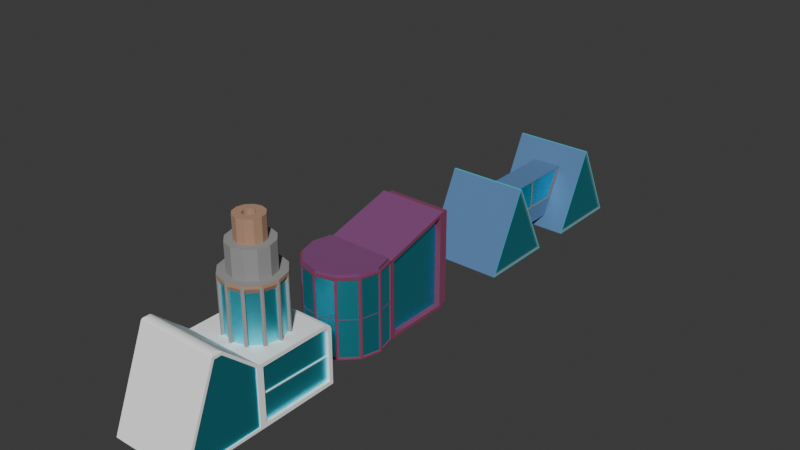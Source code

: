 # Source: planetBuildings.blend  (saved by Blender 4.2.66; exported with 4.5.12 LTS)
import bpy
from mathutils import Matrix  # noqa: F401  (used for matrix-valued properties, if any)

bpy.ops.wm.read_factory_settings(use_empty=True)
scene = bpy.context.scene
scene.name = 'Scene'

# ---- collections
col_collection = bpy.data.collections.new('Collection'); scene.collection.children.link(col_collection)

# ---- materials (node trees are filled in below, after node groups)
mat_material = bpy.data.materials.new('Material')
mat_material.alpha_threshold = 0.0
mat_material.use_transparent_shadow = False
mat_material.roughness = 0.5
mat_material.line_color = (0.0, 0.0, 0.0, 1.0)
mat_glass_material = bpy.data.materials.new('Glass Material')
mat_object1reactordetails = bpy.data.materials.new('Object1ReactorDetails')
mat_object1glassframe = bpy.data.materials.new('Object1GlassFrame')
mat_object1main = bpy.data.materials.new('Object1Main')
mat_seethrough = bpy.data.materials.new('SeeThrough')
mat_object2main = bpy.data.materials.new('Object2Main')
mat_material_002 = bpy.data.materials.new('Material.002')
mat_object3accents = bpy.data.materials.new('Object3Accents')
mat_object3windowmaterial = bpy.data.materials.new('Object3WindowMaterial')
mat_object3windowsils = bpy.data.materials.new('Object3WindowSils')

# ---- material node trees
mat_material.use_nodes = True; mat_material.node_tree.nodes.clear()
_N = mat_material.node_tree.nodes; _L = mat_material.node_tree.links
n0 = _N.new('ShaderNodeOutputMaterial'); n0.name = 'Material Output'; n0.location = (300, 300)
n1 = _N.new('ShaderNodeBsdfPrincipled'); n1.name = 'Principled BSDF'; n1.location = (10, 300)
n1.inputs[3].default_value = 1.45
_L.new(n1.outputs[0], n0.inputs[0])
n0.is_active_output = True
mat_glass_material.use_nodes = True; mat_glass_material.node_tree.nodes.clear()
_N = mat_glass_material.node_tree.nodes; _L = mat_glass_material.node_tree.links
n0 = _N.new('ShaderNodeBsdfPrincipled'); n0.name = 'Principled BSDF'; n0.location = (10, 300)
n0.inputs[0].default_value = (0.1057, 0.8354, 1.0, 1.0)
n0.inputs[1].default_value = 1.0
n0.inputs[2].default_value = 0.4685
n1 = _N.new('ShaderNodeOutputMaterial'); n1.name = 'Material Output'; n1.location = (300, 300)
_L.new(n0.outputs[0], n1.inputs[0])
n1.is_active_output = True
mat_object1reactordetails.use_nodes = True; mat_object1reactordetails.node_tree.nodes.clear()
_N = mat_object1reactordetails.node_tree.nodes; _L = mat_object1reactordetails.node_tree.links
n0 = _N.new('ShaderNodeBsdfPrincipled'); n0.name = 'Principled BSDF'; n0.location = (10, 300)
n0.inputs[0].default_value = (0.4375, 0.2586, 0.1729, 1.0)
n0.inputs[2].default_value = 1.0
n1 = _N.new('ShaderNodeOutputMaterial'); n1.name = 'Material Output'; n1.location = (300, 300)
_L.new(n0.outputs[0], n1.inputs[0])
n1.is_active_output = True
mat_object1glassframe.use_nodes = True; mat_object1glassframe.node_tree.nodes.clear()
_N = mat_object1glassframe.node_tree.nodes; _L = mat_object1glassframe.node_tree.links
n0 = _N.new('ShaderNodeBsdfPrincipled'); n0.name = 'Principled BSDF'; n0.location = (10, 300)
n0.inputs[0].default_value = (0.3016, 0.3016, 0.3016, 1.0)
n0.inputs[2].default_value = 1.0
n1 = _N.new('ShaderNodeOutputMaterial'); n1.name = 'Material Output'; n1.location = (300, 300)
_L.new(n0.outputs[0], n1.inputs[0])
n1.is_active_output = True
mat_object1main.use_nodes = True; mat_object1main.node_tree.nodes.clear()
_N = mat_object1main.node_tree.nodes; _L = mat_object1main.node_tree.links
n0 = _N.new('ShaderNodeBsdfPrincipled'); n0.name = 'Principled BSDF'; n0.location = (10, 300)
n0.inputs[0].default_value = (1.0, 1.0, 1.0, 1.0)
n0.inputs[2].default_value = 1.0
n1 = _N.new('ShaderNodeOutputMaterial'); n1.name = 'Material Output'; n1.location = (300, 300)
_L.new(n0.outputs[0], n1.inputs[0])
n1.is_active_output = True
mat_seethrough.use_nodes = True; mat_seethrough.node_tree.nodes.clear()
_N = mat_seethrough.node_tree.nodes; _L = mat_seethrough.node_tree.links
n0 = _N.new('ShaderNodeBsdfPrincipled'); n0.name = 'Principled BSDF'; n0.location = (10, 300)
n0.inputs[0].default_value = (0.3185, 0.9038, 1.0, 1.0)
n0.inputs[4].default_value = 0.4724
n1 = _N.new('ShaderNodeOutputMaterial'); n1.name = 'Material Output'; n1.location = (300, 300)
_L.new(n0.outputs[0], n1.inputs[0])
n1.is_active_output = True
mat_object2main.use_nodes = True; mat_object2main.node_tree.nodes.clear()
_N = mat_object2main.node_tree.nodes; _L = mat_object2main.node_tree.links
n0 = _N.new('ShaderNodeBsdfPrincipled'); n0.name = 'Principled BSDF'; n0.location = (10, 300)
n0.inputs[0].default_value = (0.2293, 0.04622, 0.1104, 1.0)
n0.inputs[2].default_value = 1.0
n1 = _N.new('ShaderNodeOutputMaterial'); n1.name = 'Material Output'; n1.location = (300, 300)
_L.new(n0.outputs[0], n1.inputs[0])
n1.is_active_output = True
mat_material_002.use_nodes = True; mat_material_002.node_tree.nodes.clear()
_N = mat_material_002.node_tree.nodes; _L = mat_material_002.node_tree.links
n0 = _N.new('ShaderNodeBsdfPrincipled'); n0.name = 'Principled BSDF'; n0.location = (10, 300)
n0.inputs[0].default_value = (0.214, 0.05847, 0.1931, 1.0)
n0.inputs[2].default_value = 1.0
n1 = _N.new('ShaderNodeOutputMaterial'); n1.name = 'Material Output'; n1.location = (300, 300)
_L.new(n0.outputs[0], n1.inputs[0])
n1.is_active_output = True
mat_object3accents.use_nodes = True; mat_object3accents.node_tree.nodes.clear()
_N = mat_object3accents.node_tree.nodes; _L = mat_object3accents.node_tree.links
n0 = _N.new('ShaderNodeBsdfPrincipled'); n0.name = 'Principled BSDF'; n0.location = (10, 300)
n0.inputs[0].default_value = (0.05181, 0.6517, 0.8004, 1.0)
n1 = _N.new('ShaderNodeOutputMaterial'); n1.name = 'Material Output'; n1.location = (300, 300)
_L.new(n0.outputs[0], n1.inputs[0])
n1.is_active_output = True
mat_object3windowmaterial.use_nodes = True; mat_object3windowmaterial.node_tree.nodes.clear()
_N = mat_object3windowmaterial.node_tree.nodes; _L = mat_object3windowmaterial.node_tree.links
n0 = _N.new('ShaderNodeBsdfPrincipled'); n0.name = 'Principled BSDF'; n0.location = (10, 300)
n0.inputs[0].default_value = (0.09705, 0.2163, 0.4223, 1.0)
n0.inputs[2].default_value = 1.0
n1 = _N.new('ShaderNodeOutputMaterial'); n1.name = 'Material Output'; n1.location = (300, 300)
_L.new(n0.outputs[0], n1.inputs[0])
n1.is_active_output = True
mat_object3windowsils.use_nodes = True; mat_object3windowsils.node_tree.nodes.clear()
_N = mat_object3windowsils.node_tree.nodes; _L = mat_object3windowsils.node_tree.links
n0 = _N.new('ShaderNodeBsdfPrincipled'); n0.name = 'Principled BSDF'; n0.location = (10, 300)
n0.inputs[0].default_value = (0.179, 0.179, 0.179, 1.0)
n0.inputs[2].default_value = 1.0
n1 = _N.new('ShaderNodeOutputMaterial'); n1.name = 'Material Output'; n1.location = (300, 300)
_L.new(n0.outputs[0], n1.inputs[0])
n1.is_active_output = True

# ---- world
world_world = bpy.data.worlds.new('World'); scene.world = world_world
world_world.use_nodes = True; world_world.node_tree.nodes.clear()
_N = world_world.node_tree.nodes; _L = world_world.node_tree.links
n0 = _N.new('ShaderNodeOutputWorld'); n0.name = 'World Output'; n0.location = (300, 300)
n1 = _N.new('ShaderNodeBackground'); n1.name = 'Background'; n1.location = (10, 300)
n1.inputs[0].default_value = (0.05088, 0.05088, 0.05088, 1.0)
_L.new(n1.outputs[0], n0.inputs[0])
n0.is_active_output = True
world_world.color = (0.05088, 0.05088, 0.05088)
world_world.sun_shadow_jitter_overblur = 0.0

# ---- meshes
me_cylinder = bpy.data.meshes.new('Cylinder')
me_cylinder.from_pydata([(-0.03696, 1.309, -1.115), (-0.03696, 1.112, 1.737), (0.3272, 1.211, -1.115), (0.2292, 1.041, 1.737), (0.5938, 0.9444, -1.115), (0.424, 0.8463, 1.737), (0.6914, 0.5802, -1.115), (0.4953, 0.5802, 1.737), (0.5938, 0.216, -1.115), (0.424, 0.3141, 1.737), (0.3272, -0.05057, -1.115), (0.2292, 0.1193, 1.737), (-0.03696, -0.1482, -1.115), (-0.03696, 0.04799, 1.737), (-0.4012, -0.05057, -1.115), (-0.3031, 0.1193, 1.737), (-0.6678, 0.216, -1.115), (-0.4979, 0.3141, 1.737), (-0.7653, 0.5802, -1.115), (-0.5692, 0.5802, 1.737), (-0.6678, 0.9444, -1.115), (-0.4979, 0.8463, 1.737), (-0.4012, 1.211, -1.115), (-0.3031, 1.041, 1.737), (0.3272, 1.211, 1.737), (-0.03696, 1.309, 1.737), (0.5938, 0.9444, 1.737), (0.6914, 0.5802, 1.737), (0.5938, 0.216, 1.737), (0.3272, -0.05057, 1.737), (-0.03696, -0.1482, 1.737), (-0.4012, -0.05057, 1.737), (-0.6678, 0.216, 1.737), (-0.7653, 0.5802, 1.737), (-0.6678, 0.9444, 1.737), (-0.4012, 1.211, 1.737), (0.1366, 0.8808, 2.413), (-0.03696, 0.9273, 2.413), (0.2636, 0.7538, 2.413), (0.3102, 0.5802, 2.413), (0.2636, 0.4067, 2.413), (0.1366, 0.2796, 2.413), (-0.03696, 0.2331, 2.413), (-0.2105, 0.2796, 2.413), (-0.3376, 0.4067, 2.413), (-0.3841, 0.5802, 2.413), (-0.3376, 0.7538, 2.413), (-0.2105, 0.8808, 2.413), (0.2292, 1.041, 2.413), (-0.03696, 1.112, 2.413), (0.424, 0.8463, 2.413), (0.4953, 0.5802, 2.413), (0.424, 0.3141, 2.413), (0.2292, 0.1193, 2.413), (-0.03696, 0.04799, 2.413), (-0.3031, 0.1193, 2.413), (-0.4979, 0.3141, 2.413), (-0.5692, 0.5802, 2.413), (-0.4979, 0.8463, 2.413), (-0.3031, 1.041, 2.413), (0.1366, 0.8808, 2.957), (-0.03696, 0.9273, 2.957), (0.2636, 0.7538, 2.957), (0.3102, 0.5802, 2.957), (0.2636, 0.4067, 2.957), (0.1366, 0.2796, 2.957), (-0.03696, 0.2331, 2.957), (-0.2105, 0.2796, 2.957), (-0.3376, 0.4067, 2.957), (-0.3841, 0.5802, 2.957), (-0.3376, 0.7538, 2.957), (-0.2105, 0.8808, 2.957), (0.002746, 1.298, -1.034), (0.002746, 1.298, 1.657), (0.2875, 1.222, 1.657), (0.2875, 1.222, -1.034), (0.3563, 1.182, -1.034), (0.3563, 1.182, 1.657), (0.5648, 0.9735, 1.657), (0.5648, 0.9735, -1.034), (0.6045, 0.9047, -1.034), (0.6045, 0.9047, 1.657), (0.6808, 0.6199, 1.657), (0.6808, 0.6199, -1.034), (0.6808, 0.5405, -1.034), (0.6808, 0.5405, 1.657), (0.6045, 0.2557, 1.657), (0.6045, 0.2557, -1.034), (0.5648, 0.187, -1.034), (0.5648, 0.187, 1.657), (0.3563, -0.0215, 1.657), (0.3563, -0.0215, -1.034), (0.2875, -0.06121, -1.034), (0.2875, -0.06121, 1.657), (0.002746, -0.1375, 1.657), (0.002746, -0.1375, -1.034), (-0.07667, -0.1375, -1.034), (-0.07667, -0.1375, 1.657), (-0.3614, -0.06121, 1.657), (-0.3614, -0.06121, -1.034), (-0.4302, -0.0215, -1.034), (-0.4302, -0.0215, 1.657), (-0.6387, 0.187, 1.657), (-0.6387, 0.187, -1.034), (-0.6784, 0.2557, -1.034), (-0.6784, 0.2557, 1.657), (-0.7547, 0.5405, 1.657), (-0.7547, 0.5405, -1.034), (-0.7547, 0.6199, -1.034), (-0.7547, 0.6199, 1.657), (-0.6784, 0.9047, 1.657), (-0.6784, 0.9047, -1.034), (-0.6387, 0.9735, -1.034), (-0.6387, 0.9735, 1.657), (-0.4302, 1.182, 1.657), (-0.4302, 1.182, -1.034), (-0.3614, 1.222, -1.034), (-0.3614, 1.222, 1.657), (-0.07667, 1.298, 1.657), (-0.07667, 1.298, -1.034), (-0.0003488, 1.242, -0.9294), (-0.0003488, 1.242, 1.552), (0.2622, 1.172, -0.9294), (0.2622, 1.172, 1.552), (0.3256, 1.135, 1.552), (0.3256, 1.135, -0.9294), (0.5179, 0.9428, -0.9294), (0.5179, 0.9428, 1.552), (0.5545, 0.8794, 1.552), (0.5545, 0.8794, -0.9294), (0.6248, 0.6168, -0.9294), (0.6248, 0.6168, 1.552), (0.6248, 0.5436, 1.552), (0.6248, 0.5436, -0.9294), (0.5545, 0.281, -0.9294), (0.5545, 0.281, 1.552), (0.5179, 0.2176, 1.552), (0.5179, 0.2176, -0.9294), (0.3256, 0.0254, -0.9294), (0.3256, 0.0254, 1.552), (0.2622, -0.01122, 1.552), (0.2622, -0.01122, -0.9294), (-0.0003488, -0.08158, -0.9294), (-0.0003488, -0.08158, 1.552), (-0.07357, -0.08158, 1.552), (-0.07357, -0.08158, -0.9294), (-0.3362, -0.01122, -0.9294), (-0.3362, -0.01122, 1.552), (-0.3996, 0.0254, 1.552), (-0.3996, 0.0254, -0.9294), (-0.5918, 0.2176, -0.9294), (-0.5918, 0.2176, 1.552), (-0.6284, 0.281, 1.552), (-0.6284, 0.281, -0.9294), (-0.6988, 0.5436, -0.9294), (-0.6988, 0.5436, 1.552), (-0.6988, 0.6168, 1.552), (-0.6988, 0.6168, -0.9294), (-0.6284, 0.8794, -0.9294), (-0.6284, 0.8794, 1.552), (-0.5918, 0.9428, 1.552), (-0.5918, 0.9428, -0.9294), (-0.3996, 1.135, -0.9294), (-0.3996, 1.135, 1.552), (-0.3362, 1.172, 1.552), (-0.3362, 1.172, -0.9294), (-0.07357, 1.242, -0.9294), (-0.07357, 1.242, 1.552), (0.03558, 0.7059, 2.957), (-0.03696, 0.7253, 2.957), (-0.1095, 0.7059, 2.957), (-0.1626, 0.6528, 2.957), (-0.1821, 0.5802, 2.957), (-0.1626, 0.5077, 2.957), (-0.1095, 0.4546, 2.957), (-0.03696, 0.4351, 2.957), (0.03558, 0.4546, 2.957), (0.08869, 0.5077, 2.957), (0.1081, 0.5802, 2.957), (0.08869, 0.6528, 2.957), (0.08869, 0.6528, 2.779), (0.1081, 0.5802, 2.779), (0.08869, 0.5077, 2.779), (0.03558, 0.4546, 2.779), (-0.03696, 0.4351, 2.779), (-0.1095, 0.4546, 2.779), (-0.1626, 0.5077, 2.779), (-0.1821, 0.5802, 2.779), (-0.1626, 0.6528, 2.779), (-0.1095, 0.7059, 2.779), (-0.03696, 0.7253, 2.779), (0.03558, 0.7059, 2.779), (0.963, -0.3137, -1.13), (0.963, -2.314, -1.13), (-1.037, -0.3137, -1.13), (-1.037, -2.314, -1.13), (0.963, -0.3137, 0.3701), (-1.037, -0.3137, 0.3701), (0.963, 1.686, -1.13), (-1.037, 1.686, -1.13), (0.963, 1.686, 0.1896), (0.963, 1.506, 0.3701), (0.963, 1.662, 0.2799), (0.963, 1.596, 0.3459), (-1.037, 1.506, 0.3701), (-1.037, 1.686, 0.1896), (-1.037, 1.596, 0.3459), (-1.037, 1.662, 0.2799), (0.963, -1.167, 1.118), (0.9003, -1.29, 1.17), (0.9447, -1.228, 1.155), (0.963, -1.421, 1.117), (0.9003, -1.337, 1.17), (0.9447, -1.388, 1.155), (-0.9742, -1.29, 1.17), (-1.037, -1.167, 1.118), (-1.019, -1.228, 1.155), (-0.9742, -1.337, 1.17), (-1.037, -1.421, 1.117), (-1.019, -1.388, 1.155), (0.963, -0.2163, 0.2727), (0.963, -0.2163, -1.032), (0.963, 1.589, -1.032), (0.963, 1.589, 0.1768), (0.963, 1.575, 0.2294), (0.963, 1.546, 0.2586), (0.963, 1.493, 0.2727), (0.8942, -0.2163, 0.2727), (0.8942, -0.2163, -1.032), (0.8942, 1.493, 0.2727), (0.8942, 1.589, -1.032), (0.8942, 1.589, 0.1768), (0.8942, 1.575, 0.2294), (0.8942, 1.546, 0.2586), (0.963, -0.3826, -1.061), (0.963, -0.3826, 0.3388), (0.963, -1.193, 1.049), (0.963, -1.374, 1.048), (0.963, -2.212, -1.061), (0.9422, -1.374, 1.048), (0.9422, -1.193, 1.049), (0.9422, -2.212, -1.061), (0.9422, -0.3826, -1.061), (0.9422, -0.3826, 0.3388), (-1.037, -2.242, -1.081), (-1.037, -1.388, 1.068), (-1.037, -1.186, 1.069), (-1.037, -0.3626, 0.3479), (-1.037, -0.3626, -1.081), (-1.011, -1.388, 1.068), (-1.011, -2.242, -1.081), (-1.011, -0.3626, -1.081), (-1.011, -1.186, 1.069), (-1.011, -0.3626, 0.3479), (0.9111, -0.2163, -0.3932), (0.9111, -0.2163, -0.3665), (0.8942, -0.2163, -0.3932), (0.8942, -0.2163, -0.3665), (0.8942, 1.589, -0.4145), (0.8942, 1.589, -0.4412), (0.9111, 1.589, -0.4412), (0.9111, 1.589, -0.4145)], [], [(104, 105, 152, 153), (77, 78, 127, 124), (97, 98, 147, 144), (117, 118, 167, 164), (79, 76, 125, 126), (99, 96, 145, 146), (119, 116, 165, 166), (90, 91, 138, 139), (76, 77, 124, 125), (110, 111, 158, 159), (15, 13, 54, 55), (96, 97, 144, 145), (116, 117, 164, 165), (0, 2, 4, 6, 8, 10, 12, 14, 16, 18, 20, 22), (1, 3, 24, 25), (3, 5, 26, 24), (5, 7, 27, 26), (7, 9, 28, 27), (9, 11, 29, 28), (11, 13, 30, 29), (13, 15, 31, 30), (15, 17, 32, 31), (17, 19, 33, 32), (19, 21, 34, 33), (21, 23, 35, 34), (23, 1, 25, 35), (38, 36, 60, 62), (9, 7, 51, 52), (23, 21, 58, 59), (3, 1, 49, 48), (17, 15, 55, 56), (11, 9, 52, 53), (1, 23, 59, 49), (5, 3, 48, 50), (19, 17, 56, 57), (13, 11, 53, 54), (7, 5, 50, 51), (21, 19, 57, 58), (37, 36, 48, 49), (36, 38, 50, 48), (38, 39, 51, 50), (39, 40, 52, 51), (40, 41, 53, 52), (41, 42, 54, 53), (42, 43, 55, 54), (43, 44, 56, 55), (44, 45, 57, 56), (45, 46, 58, 57), (46, 47, 59, 58), (47, 37, 49, 59), (181, 180, 191, 190, 189, 188, 187, 186, 185, 184, 183, 182), (45, 44, 68, 69), (42, 41, 65, 66), (39, 38, 62, 63), (46, 45, 69, 70), (43, 42, 66, 67), (40, 39, 63, 64), (47, 46, 70, 71), (36, 37, 61, 60), (44, 43, 67, 68), (41, 40, 64, 65), (37, 47, 71, 61), (0, 25, 73, 72), (25, 24, 74, 73), (24, 2, 75, 74), (2, 0, 72, 75), (2, 24, 77, 76), (24, 26, 78, 77), (26, 4, 79, 78), (4, 2, 76, 79), (4, 26, 81, 80), (26, 27, 82, 81), (27, 6, 83, 82), (6, 4, 80, 83), (6, 27, 85, 84), (27, 28, 86, 85), (28, 8, 87, 86), (8, 6, 84, 87), (8, 28, 89, 88), (28, 29, 90, 89), (29, 10, 91, 90), (10, 8, 88, 91), (10, 29, 93, 92), (29, 30, 94, 93), (30, 12, 95, 94), (12, 10, 92, 95), (12, 30, 97, 96), (30, 31, 98, 97), (31, 14, 99, 98), (14, 12, 96, 99), (14, 31, 101, 100), (31, 32, 102, 101), (32, 16, 103, 102), (16, 14, 100, 103), (16, 32, 105, 104), (32, 33, 106, 105), (33, 18, 107, 106), (18, 16, 104, 107), (18, 33, 109, 108), (33, 34, 110, 109), (34, 20, 111, 110), (20, 18, 108, 111), (20, 34, 113, 112), (34, 35, 114, 113), (35, 22, 115, 114), (22, 20, 112, 115), (22, 35, 117, 116), (35, 25, 118, 117), (25, 0, 119, 118), (0, 22, 116, 119), (120, 121, 123, 122), (125, 124, 127, 126), (129, 128, 131, 130), (133, 132, 135, 134), (137, 136, 139, 138), (141, 140, 143, 142), (145, 144, 147, 146), (149, 148, 151, 150), (153, 152, 155, 154), (157, 156, 159, 158), (161, 160, 163, 162), (165, 164, 167, 166), (118, 119, 166, 167), (84, 85, 132, 133), (98, 99, 146, 147), (78, 79, 126, 127), (107, 104, 153, 154), (87, 84, 133, 134), (105, 106, 155, 152), (85, 86, 135, 132), (112, 113, 160, 161), (92, 93, 140, 141), (106, 107, 154, 155), (72, 73, 121, 120), (86, 87, 134, 135), (115, 112, 161, 162), (95, 92, 141, 142), (75, 72, 120, 122), (113, 114, 163, 160), (93, 94, 143, 140), (73, 74, 123, 121), (100, 101, 148, 149), (114, 115, 162, 163), (80, 81, 128, 129), (94, 95, 142, 143), (74, 75, 122, 123), (103, 100, 149, 150), (83, 80, 129, 130), (101, 102, 151, 148), (81, 82, 131, 128), (108, 109, 156, 157), (88, 89, 136, 137), (102, 103, 150, 151), (82, 83, 130, 131), (111, 108, 157, 158), (91, 88, 137, 138), (109, 110, 159, 156), (89, 90, 139, 136), (60, 61, 169, 168), (61, 71, 170, 169), (71, 70, 171, 170), (70, 69, 172, 171), (69, 68, 173, 172), (68, 67, 174, 173), (67, 66, 175, 174), (66, 65, 176, 175), (65, 64, 177, 176), (64, 63, 178, 177), (63, 62, 179, 178), (62, 60, 168, 179), (169, 170, 189, 190), (172, 173, 186, 187), (175, 176, 183, 184), (179, 168, 191, 180), (178, 179, 180, 181), (171, 172, 187, 188), (174, 175, 184, 185), (168, 169, 190, 191), (177, 178, 181, 182), (170, 171, 188, 189), (173, 174, 185, 186), (176, 177, 182, 183), (197, 215, 208, 196), (246, 247, 253, 252), (194, 192, 193, 195), (193, 211, 218, 195), (197, 196, 201, 204), (194, 197, 204, 206, 207, 205, 199), (192, 194, 199, 198), (199, 205, 200, 198), (209, 214, 217, 212), (204, 201, 203, 206), (206, 203, 202, 207), (207, 202, 200, 205), (225, 226, 229, 233), (212, 217, 219, 213), (213, 219, 218, 211), (209, 212, 213, 210), (210, 213, 211, 208), (217, 214, 216, 219), (219, 216, 215, 218), (214, 209, 210, 216), (216, 210, 208, 215), (237, 238, 241, 239), (196, 192, 221, 220), (192, 198, 222, 221), (198, 200, 223, 222), (200, 202, 224, 223), (202, 203, 225, 224), (203, 201, 226, 225), (201, 196, 220, 226), (222, 223, 231, 258, 259, 230), (223, 224, 232, 231), (221, 222, 230, 228), (227, 257, 258, 231, 232, 233, 229), (224, 225, 233, 232), (254, 260, 261, 255), (226, 220, 227, 229), (192, 196, 235, 234), (196, 208, 236, 235), (208, 211, 237, 236), (211, 193, 238, 237), (193, 192, 234, 238), (238, 234, 242, 241), (236, 237, 239, 240), (234, 235, 243, 242), (242, 243, 240, 239, 241), (235, 236, 240, 243), (195, 218, 245, 244), (218, 215, 246, 245), (215, 197, 247, 246), (197, 194, 248, 247), (194, 195, 244, 248), (250, 249, 252, 253, 251), (248, 244, 250, 251), (247, 248, 251, 253), (245, 246, 252, 249), (244, 245, 249, 250), (256, 228, 230, 259), (256, 259, 260, 254), (220, 221, 228, 256, 257, 227), (259, 258, 261, 260), (257, 256, 254, 255), (258, 257, 255, 261)])
me_cylinder.polygons.foreach_set('material_index', [3, 2, 2, 2, 4, 4, 4, 3, 3, 3, 3, 3, 3, 4, 3, 3, 3, 3, 3, 3, 3, 3, 3, 3, 3, 3, 2, 3, 3, 3, 3, 3, 3, 3, 3, 3, 3, 3, 3, 3, 3, 3, 3, 3, 3, 3, 3, 3, 3, 3, 2, 2, 2, 2, 2, 2, 2, 2, 2, 2, 2, 2, 3, 2, 3, 4, 3, 2, 3, 4, 3, 2, 3, 3, 3, 2, 3, 3, 3, 2, 3, 4, 3, 2, 3, 4, 3, 2, 3, 4, 3, 2, 3, 4, 3, 2, 3, 4, 3, 2, 3, 4, 3, 2, 3, 4, 3, 2, 3, 4, 1, 1, 1, 1, 1, 1, 1, 1, 1, 1, 1, 1, 3, 3, 3, 3, 4, 3, 2, 2, 3, 3, 3, 3, 3, 4, 4, 4, 2, 2, 2, 3, 3, 3, 3, 3, 4, 3, 2, 2, 3, 3, 3, 3, 4, 4, 2, 2, 2, 2, 2, 2, 2, 2, 2, 2, 2, 2, 2, 2, 2, 2, 2, 2, 2, 2, 2, 2, 2, 2, 2, 2, 4, 4, 4, 4, 4, 4, 4, 4, 4, 4, 4, 4, 4, 4, 4, 4, 4, 4, 4, 4, 4, 4, 4, 4, 4, 4, 4, 4, 4, 4, 4, 4, 1, 4, 4, 4, 4, 4, 4, 4, 4, 4, 4, 4, 1, 4, 4, 4, 4, 4, 4, 1, 4, 4, 4, 4, 1, 4, 4, 4, 4, 4])
_uv = me_cylinder.uv_layers.new(name='UVMap')
_uv.uv.foreach_set('vector', [0.3242, 0.5141, 0.3242, 0.9859, 0.3242, 0.9859, 0.3242, 0.5141, 0.9076, 0.9859, 0.8424, 0.9859, 0.8424, 0.9859, 0.9076, 0.9859, 0.4909, 0.9859, 0.4258, 0.9859, 0.4258, 0.9859, 0.4909, 0.9859, 0.07425, 0.9859, 0.009086, 0.9859, 0.009086, 0.9859, 0.07425, 0.9859, 0.8424, 0.5141, 0.9076, 0.5141, 0.9076, 0.5141, 0.8424, 0.5141, 0.4258, 0.5141, 0.4909, 0.5141, 0.4909, 0.5141, 0.4258, 0.5141, 0.009086, 0.5141, 0.07425, 0.5141, 0.07425, 0.5141, 0.009086, 0.5141, 0.5924, 0.9859, 0.5924, 0.5141, 0.5924, 0.5141, 0.5924, 0.9859, 0.9076, 0.5141, 0.9076, 0.9859, 0.9076, 0.9859, 0.9076, 0.5141, 0.1758, 0.9859, 0.1758, 0.5141, 0.1758, 0.5141, 0.1758, 0.9859, 0.1623, 0.09813, 0.25, 0.07463, 0.25, 0.07463, 0.1623, 0.09813, 0.4909, 0.5141, 0.4909, 0.9859, 0.4909, 0.9859, 0.4909, 0.5141, 0.07425, 0.5141, 0.07425, 0.9859, 0.07425, 0.9859, 0.07425, 0.5141, 0.75, 0.49, 0.87, 0.4578, 0.9578, 0.37, 0.99, 0.25, 0.9578, 0.13, 0.87, 0.04215, 0.75, 0.01, 0.63, 0.04215, 0.5422, 0.13, 0.51, 0.25, 0.5422, 0.37, 0.63, 0.4578, 0.25, 0.4254, 0.3377, 0.4019, 0.37, 0.4578, 0.25, 0.49, 0.3377, 0.4019, 0.4019, 0.3377, 0.4578, 0.37, 0.37, 0.4578, 0.4019, 0.3377, 0.4254, 0.25, 0.49, 0.25, 0.4578, 0.37, 0.4254, 0.25, 0.4019, 0.1623, 0.4578, 0.13, 0.49, 0.25, 0.4019, 0.1623, 0.3377, 0.09813, 0.37, 0.04215, 0.4578, 0.13, 0.3377, 0.09813, 0.25, 0.07463, 0.25, 0.01, 0.37, 0.04215, 0.25, 0.07463, 0.1623, 0.09813, 0.13, 0.04215, 0.25, 0.01, 0.1623, 0.09813, 0.09813, 0.1623, 0.04215, 0.13, 0.13, 0.04215, 0.09813, 0.1623, 0.07463, 0.25, 0.01, 0.25, 0.04215, 0.13, 0.07463, 0.25, 0.09813, 0.3377, 0.04215, 0.37, 0.01, 0.25, 0.09813, 0.3377, 0.1623, 0.4019, 0.13, 0.4578, 0.04215, 0.37, 0.1623, 0.4019, 0.25, 0.4254, 0.25, 0.49, 0.13, 0.4578, 0.349, 0.3072, 0.3072, 0.349, 0.3072, 0.349, 0.349, 0.3072, 0.4019, 0.1623, 0.4254, 0.25, 0.4254, 0.25, 0.4019, 0.1623, 0.1623, 0.4019, 0.09813, 0.3377, 0.09813, 0.3377, 0.1623, 0.4019, 0.3377, 0.4019, 0.25, 0.4254, 0.25, 0.4254, 0.3377, 0.4019, 0.09813, 0.1623, 0.1623, 0.09813, 0.1623, 0.09813, 0.09813, 0.1623, 0.3377, 0.09813, 0.4019, 0.1623, 0.4019, 0.1623, 0.3377, 0.09813, 0.25, 0.4254, 0.1623, 0.4019, 0.1623, 0.4019, 0.25, 0.4254, 0.4019, 0.3377, 0.3377, 0.4019, 0.3377, 0.4019, 0.4019, 0.3377, 0.07463, 0.25, 0.09813, 0.1623, 0.09813, 0.1623, 0.07463, 0.25, 0.25, 0.07463, 0.3377, 0.09813, 0.3377, 0.09813, 0.25, 0.07463, 0.4254, 0.25, 0.4019, 0.3377, 0.4019, 0.3377, 0.4254, 0.25, 0.09813, 0.3377, 0.07463, 0.25, 0.07463, 0.25, 0.09813, 0.3377, 0.25, 0.3644, 0.3072, 0.349, 0.3377, 0.4019, 0.25, 0.4254, 0.3072, 0.349, 0.349, 0.3072, 0.4019, 0.3377, 0.3377, 0.4019, 0.349, 0.3072, 0.3644, 0.25, 0.4254, 0.25, 0.4019, 0.3377, 0.3644, 0.25, 0.349, 0.1928, 0.4019, 0.1623, 0.4254, 0.25, 0.349, 0.1928, 0.3072, 0.151, 0.3377, 0.09813, 0.4019, 0.1623, 0.3072, 0.151, 0.25, 0.1356, 0.25, 0.07463, 0.3377, 0.09813, 0.25, 0.1356, 0.1928, 0.151, 0.1623, 0.09813, 0.25, 0.07463, 0.1928, 0.151, 0.151, 0.1928, 0.09813, 0.1623, 0.1623, 0.09813, 0.151, 0.1928, 0.1356, 0.25, 0.07463, 0.25, 0.09813, 0.1623, 0.1356, 0.25, 0.151, 0.3072, 0.09813, 0.3377, 0.07463, 0.25, 0.151, 0.3072, 0.1928, 0.349, 0.1623, 0.4019, 0.09813, 0.3377, 0.1928, 0.349, 0.25, 0.3644, 0.25, 0.4254, 0.1623, 0.4019, 0.2978, 0.25, 0.2914, 0.2739, 0.2739, 0.2914, 0.25, 0.2978, 0.2261, 0.2914, 0.2086, 0.2739, 0.2022, 0.25, 0.2086, 0.2261, 0.2261, 0.2086, 0.25, 0.2022, 0.2739, 0.2086, 0.2914, 0.2261, 0.1356, 0.25, 0.151, 0.1928, 0.151, 0.1928, 0.1356, 0.25, 0.25, 0.1356, 0.3072, 0.151, 0.3072, 0.151, 0.25, 0.1356, 0.3644, 0.25, 0.349, 0.3072, 0.349, 0.3072, 0.3644, 0.25, 0.151, 0.3072, 0.1356, 0.25, 0.1356, 0.25, 0.151, 0.3072, 0.1928, 0.151, 0.25, 0.1356, 0.25, 0.1356, 0.1928, 0.151, 0.349, 0.1928, 0.3644, 0.25, 0.3644, 0.25, 0.349, 0.1928, 0.1928, 0.349, 0.151, 0.3072, 0.151, 0.3072, 0.1928, 0.349, 0.3072, 0.349, 0.25, 0.3644, 0.25, 0.3644, 0.3072, 0.349, 0.151, 0.1928, 0.1928, 0.151, 0.1928, 0.151, 0.151, 0.1928, 0.3072, 0.151, 0.349, 0.1928, 0.349, 0.1928, 0.3072, 0.151, 0.25, 0.3644, 0.1928, 0.349, 0.1928, 0.349, 0.25, 0.3644, 1.0, 0.5, 1.0, 1.0, 0.9909, 0.9859, 0.9909, 0.5141, 1.0, 1.0, 0.9167, 1.0, 0.9258, 0.9859, 0.9909, 0.9859, 0.9167, 1.0, 0.9167, 0.5, 0.9258, 0.5141, 0.9258, 0.9859, 0.9167, 0.5, 1.0, 0.5, 0.9909, 0.5141, 0.9258, 0.5141, 0.9167, 0.5, 0.9167, 1.0, 0.9076, 0.9859, 0.9076, 0.5141, 0.9167, 1.0, 0.8333, 1.0, 0.8424, 0.9859, 0.9076, 0.9859, 0.8333, 1.0, 0.8333, 0.5, 0.8424, 0.5141, 0.8424, 0.9859, 0.8333, 0.5, 0.9167, 0.5, 0.9076, 0.5141, 0.8424, 0.5141, 0.8333, 0.5, 0.8333, 1.0, 0.8242, 0.9859, 0.8242, 0.5141, 0.8333, 1.0, 0.75, 1.0, 0.7591, 0.9859, 0.8242, 0.9859, 0.75, 1.0, 0.75, 0.5, 0.7591, 0.5141, 0.7591, 0.9859, 0.75, 0.5, 0.8333, 0.5, 0.8242, 0.5141, 0.7591, 0.5141, 0.75, 0.5, 0.75, 1.0, 0.7409, 0.9859, 0.7409, 0.5141, 0.75, 1.0, 0.6667, 1.0, 0.6758, 0.9859, 0.7409, 0.9859, 0.6667, 1.0, 0.6667, 0.5, 0.6758, 0.5141, 0.6758, 0.9859, 0.6667, 0.5, 0.75, 0.5, 0.7409, 0.5141, 0.6758, 0.5141, 0.6667, 0.5, 0.6667, 1.0, 0.6576, 0.9859, 0.6576, 0.5141, 0.6667, 1.0, 0.5833, 1.0, 0.5924, 0.9859, 0.6576, 0.9859, 0.5833, 1.0, 0.5833, 0.5, 0.5924, 0.5141, 0.5924, 0.9859, 0.5833, 0.5, 0.6667, 0.5, 0.6576, 0.5141, 0.5924, 0.5141, 0.5833, 0.5, 0.5833, 1.0, 0.5742, 0.9859, 0.5742, 0.5141, 0.5833, 1.0, 0.5, 1.0, 0.5091, 0.9859, 0.5742, 0.9859, 0.5, 1.0, 0.5, 0.5, 0.5091, 0.5141, 0.5091, 0.9859, 0.5, 0.5, 0.5833, 0.5, 0.5742, 0.5141, 0.5091, 0.5141, 0.5, 0.5, 0.5, 1.0, 0.4909, 0.9859, 0.4909, 0.5141, 0.5, 1.0, 0.4167, 1.0, 0.4258, 0.9859, 0.4909, 0.9859, 0.4167, 1.0, 0.4167, 0.5, 0.4258, 0.5141, 0.4258, 0.9859, 0.4167, 0.5, 0.5, 0.5, 0.4909, 0.5141, 0.4258, 0.5141, 0.4167, 0.5, 0.4167, 1.0, 0.4076, 0.9859, 0.4076, 0.5141, 0.4167, 1.0, 0.3333, 1.0, 0.3424, 0.9859, 0.4076, 0.9859, 0.3333, 1.0, 0.3333, 0.5, 0.3424, 0.5141, 0.3424, 0.9859, 0.3333, 0.5, 0.4167, 0.5, 0.4076, 0.5141, 0.3424, 0.5141, 0.3333, 0.5, 0.3333, 1.0, 0.3242, 0.9859, 0.3242, 0.5141, 0.3333, 1.0, 0.25, 1.0, 0.2591, 0.9859, 0.3242, 0.9859, 0.25, 1.0, 0.25, 0.5, 0.2591, 0.5141, 0.2591, 0.9859, 0.25, 0.5, 0.3333, 0.5, 0.3242, 0.5141, 0.2591, 0.5141, 0.25, 0.5, 0.25, 1.0, 0.2409, 0.9859, 0.2409, 0.5141, 0.25, 1.0, 0.1667, 1.0, 0.1758, 0.9859, 0.2409, 0.9859, 0.1667, 1.0, 0.1667, 0.5, 0.1758, 0.5141, 0.1758, 0.9859, 0.1667, 0.5, 0.25, 0.5, 0.2409, 0.5141, 0.1758, 0.5141, 0.1667, 0.5, 0.1667, 1.0, 0.1576, 0.9859, 0.1576, 0.5141, 0.1667, 1.0, 0.08333, 1.0, 0.09242, 0.9859, 0.1576, 0.9859, 0.08333, 1.0, 0.08333, 0.5, 0.09242, 0.5141, 0.09242, 0.9859, 0.08333, 0.5, 0.1667, 0.5, 0.1576, 0.5141, 0.09242, 0.5141, 0.08333, 0.5, 0.08333, 1.0, 0.07425, 0.9859, 0.07425, 0.5141, 0.08333, 1.0, 7.451e-08, 1.0, 0.009086, 0.9859, 0.07425, 0.9859, 7.451e-08, 1.0, 7.451e-08, 0.5, 0.009086, 0.5141, 0.009086, 0.9859, 7.451e-08, 0.5, 0.08333, 0.5, 0.07425, 0.5141, 0.009086, 0.5141, 0.9909, 0.5141, 0.9909, 0.9859, 0.9258, 0.9859, 0.9258, 0.5141, 0.9076, 0.5141, 0.9076, 0.9859, 0.8424, 0.9859, 0.8424, 0.5141, 0.8242, 0.5141, 0.8242, 0.9859, 0.7591, 0.9859, 0.7591, 0.5141, 0.7409, 0.5141, 0.7409, 0.9859, 0.6758, 0.9859, 0.6758, 0.5141, 0.6576, 0.5141, 0.6576, 0.9859, 0.5924, 0.9859, 0.5924, 0.5141, 0.5742, 0.5141, 0.5742, 0.9859, 0.5091, 0.9859, 0.5091, 0.5141, 0.4909, 0.5141, 0.4909, 0.9859, 0.4258, 0.9859, 0.4258, 0.5141, 0.4076, 0.5141, 0.4076, 0.9859, 0.3424, 0.9859, 0.3424, 0.5141, 0.3242, 0.5141, 0.3242, 0.9859, 0.2591, 0.9859, 0.2591, 0.5141, 0.2409, 0.5141, 0.2409, 0.9859, 0.1758, 0.9859, 0.1758, 0.5141, 0.1576, 0.5141, 0.1576, 0.9859, 0.09242, 0.9859, 0.09242, 0.5141, 0.07425, 0.5141, 0.07425, 0.9859, 0.009086, 0.9859, 0.009086, 0.5141, 0.009086, 0.9859, 0.009086, 0.5141, 0.009086, 0.5141, 0.009086, 0.9859, 0.7409, 0.5141, 0.7409, 0.9859, 0.7409, 0.9859, 0.7409, 0.5141, 0.4258, 0.9859, 0.4258, 0.5141, 0.4258, 0.5141, 0.4258, 0.9859, 0.8424, 0.9859, 0.8424, 0.5141, 0.8424, 0.5141, 0.8424, 0.9859, 0.2591, 0.5141, 0.3242, 0.5141, 0.3242, 0.5141, 0.2591, 0.5141, 0.6758, 0.5141, 0.7409, 0.5141, 0.7409, 0.5141, 0.6758, 0.5141, 0.3242, 0.9859, 0.2591, 0.9859, 0.2591, 0.9859, 0.3242, 0.9859, 0.7409, 0.9859, 0.6758, 0.9859, 0.6758, 0.9859, 0.7409, 0.9859, 0.1576, 0.5141, 0.1576, 0.9859, 0.1576, 0.9859, 0.1576, 0.5141, 0.5742, 0.5141, 0.5742, 0.9859, 0.5742, 0.9859, 0.5742, 0.5141, 0.2591, 0.9859, 0.2591, 0.5141, 0.2591, 0.5141, 0.2591, 0.9859, 0.9909, 0.5141, 0.9909, 0.9859, 0.9909, 0.9859, 0.9909, 0.5141, 0.6758, 0.9859, 0.6758, 0.5141, 0.6758, 0.5141, 0.6758, 0.9859, 0.09242, 0.5141, 0.1576, 0.5141, 0.1576, 0.5141, 0.09242, 0.5141, 0.5091, 0.5141, 0.5742, 0.5141, 0.5742, 0.5141, 0.5091, 0.5141, 0.9258, 0.5141, 0.9909, 0.5141, 0.9909, 0.5141, 0.9258, 0.5141, 0.1576, 0.9859, 0.09242, 0.9859, 0.09242, 0.9859, 0.1576, 0.9859, 0.5742, 0.9859, 0.5091, 0.9859, 0.5091, 0.9859, 0.5742, 0.9859, 0.9909, 0.9859, 0.9258, 0.9859, 0.9258, 0.9859, 0.9909, 0.9859, 0.4076, 0.5141, 0.4076, 0.9859, 0.4076, 0.9859, 0.4076, 0.5141, 0.09242, 0.9859, 0.09242, 0.5141, 0.09242, 0.5141, 0.09242, 0.9859, 0.8242, 0.5141, 0.8242, 0.9859, 0.8242, 0.9859, 0.8242, 0.5141, 0.5091, 0.9859, 0.5091, 0.5141, 0.5091, 0.5141, 0.5091, 0.9859, 0.9258, 0.9859, 0.9258, 0.5141, 0.9258, 0.5141, 0.9258, 0.9859, 0.3424, 0.5141, 0.4076, 0.5141, 0.4076, 0.5141, 0.3424, 0.5141, 0.7591, 0.5141, 0.8242, 0.5141, 0.8242, 0.5141, 0.7591, 0.5141, 0.4076, 0.9859, 0.3424, 0.9859, 0.3424, 0.9859, 0.4076, 0.9859, 0.8242, 0.9859, 0.7591, 0.9859, 0.7591, 0.9859, 0.8242, 0.9859, 0.2409, 0.5141, 0.2409, 0.9859, 0.2409, 0.9859, 0.2409, 0.5141, 0.6576, 0.5141, 0.6576, 0.9859, 0.6576, 0.9859, 0.6576, 0.5141, 0.3424, 0.9859, 0.3424, 0.5141, 0.3424, 0.5141, 0.3424, 0.9859, 0.7591, 0.9859, 0.7591, 0.5141, 0.7591, 0.5141, 0.7591, 0.9859, 0.1758, 0.5141, 0.2409, 0.5141, 0.2409, 0.5141, 0.1758, 0.5141, 0.5924, 0.5141, 0.6576, 0.5141, 0.6576, 0.5141, 0.5924, 0.5141, 0.2409, 0.9859, 0.1758, 0.9859, 0.1758, 0.9859, 0.2409, 0.9859, 0.6576, 0.9859, 0.5924, 0.9859, 0.5924, 0.9859, 0.6576, 0.9859, 0.3072, 0.349, 0.25, 0.3644, 0.25, 0.2978, 0.2739, 0.2914, 0.25, 0.3644, 0.1928, 0.349, 0.2261, 0.2914, 0.25, 0.2978, 0.1928, 0.349, 0.151, 0.3072, 0.2086, 0.2739, 0.2261, 0.2914, 0.151, 0.3072, 0.1356, 0.25, 0.2022, 0.25, 0.2086, 0.2739, 0.1356, 0.25, 0.151, 0.1928, 0.2086, 0.2261, 0.2022, 0.25, 0.151, 0.1928, 0.1928, 0.151, 0.2261, 0.2086, 0.2086, 0.2261, 0.1928, 0.151, 0.25, 0.1356, 0.25, 0.2022, 0.2261, 0.2086, 0.25, 0.1356, 0.3072, 0.151, 0.2739, 0.2086, 0.25, 0.2022, 0.3072, 0.151, 0.349, 0.1928, 0.2914, 0.2261, 0.2739, 0.2086, 0.349, 0.1928, 0.3644, 0.25, 0.2978, 0.25, 0.2914, 0.2261, 0.3644, 0.25, 0.349, 0.3072, 0.2914, 0.2739, 0.2978, 0.25, 0.349, 0.3072, 0.3072, 0.349, 0.2739, 0.2914, 0.2914, 0.2739, 0.25, 0.2978, 0.2261, 0.2914, 0.2261, 0.2914, 0.25, 0.2978, 0.2022, 0.25, 0.2086, 0.2261, 0.2086, 0.2261, 0.2022, 0.25, 0.25, 0.2022, 0.2739, 0.2086, 0.2739, 0.2086, 0.25, 0.2022, 0.2914, 0.2739, 0.2739, 0.2914, 0.2739, 0.2914, 0.2914, 0.2739, 0.2978, 0.25, 0.2914, 0.2739, 0.2914, 0.2739, 0.2978, 0.25, 0.2086, 0.2739, 0.2022, 0.25, 0.2022, 0.25, 0.2086, 0.2739, 0.2261, 0.2086, 0.25, 0.2022, 0.25, 0.2022, 0.2261, 0.2086, 0.2739, 0.2914, 0.25, 0.2978, 0.25, 0.2978, 0.2739, 0.2914, 0.2914, 0.2261, 0.2978, 0.25, 0.2978, 0.25, 0.2914, 0.2261, 0.2261, 0.2914, 0.2086, 0.2739, 0.2086, 0.2739, 0.2261, 0.2914, 0.2086, 0.2261, 0.2261, 0.2086, 0.2261, 0.2086, 0.2086, 0.2261, 0.2739, 0.2086, 0.2914, 0.2261, 0.2914, 0.2261, 0.2739, 0.2086, 0.5625, 0.25, 0.6209, 0.25, 0.6209, 0.5, 0.5625, 0.5, 0.6159, 0.2139, 0.5585, 0.2452, 0.5585, 0.2452, 0.6159, 0.2139, 0.125, 0.5, 0.375, 0.5, 0.375, 0.75, 0.125, 0.75, 0.375, 0.75, 0.6192, 0.75, 0.6192, 1.0, 0.375, 1.0, 0.5625, 0.25, 0.5625, 0.5, 0.5625, 0.5, 0.5625, 0.25, 0.375, 0.25, 0.5625, 0.25, 0.5625, 0.25, 0.5615, 0.25, 0.5512, 0.25, 0.5399, 0.25, 0.375, 0.25, 0.375, 0.5, 0.125, 0.5, 0.125, 0.5, 0.375, 0.5, 0.375, 0.25, 0.5399, 0.25, 0.5399, 0.5, 0.375, 0.5, 0.6328, 0.591, 0.8672, 0.591, 0.8672, 0.659, 0.6328, 0.659, 0.5625, 0.25, 0.5625, 0.5, 0.5615, 0.5, 0.5615, 0.25, 0.5615, 0.25, 0.5615, 0.5, 0.5512, 0.5, 0.5512, 0.25, 0.5512, 0.25, 0.5512, 0.5, 0.5399, 0.5, 0.5399, 0.25, 0.5491, 0.5, 0.5507, 0.5, 0.5507, 0.5, 0.5491, 0.5, 0.6328, 0.659, 0.8672, 0.659, 0.8727, 0.75, 0.6273, 0.75, 0.625, 0.7523, 0.625, 0.9977, 0.6192, 1.0, 0.6192, 0.75, 0.6328, 0.591, 0.6328, 0.659, 0.625, 0.7323, 0.625, 0.5012, 0.625, 0.5012, 0.625, 0.7323, 0.6192, 0.75, 0.6209, 0.5, 0.8672, 0.659, 0.8672, 0.591, 0.875, 0.5012, 0.875, 0.7323, 0.625, 0.01768, 0.625, 0.2488, 0.6209, 0.25, 0.6192, 0.0, 0.8672, 0.591, 0.6328, 0.591, 0.6273, 0.5, 0.8727, 0.5, 0.625, 0.2523, 0.625, 0.4977, 0.6209, 0.5, 0.6209, 0.25, 0.6123, 0.7022, 0.3826, 0.7399, 0.3826, 0.7399, 0.6123, 0.7022, 0.5625, 0.5, 0.375, 0.5, 0.3872, 0.5, 0.5503, 0.5, 0.375, 0.5, 0.375, 0.5, 0.3872, 0.5, 0.3872, 0.5, 0.375, 0.5, 0.5399, 0.5, 0.5385, 0.5, 0.3872, 0.5, 0.5399, 0.5, 0.5512, 0.5, 0.5453, 0.5, 0.5385, 0.5, 0.5512, 0.5, 0.5615, 0.5, 0.5491, 0.5, 0.5453, 0.5, 0.5615, 0.5, 0.5625, 0.5, 0.5507, 0.5, 0.5491, 0.5, 0.5625, 0.5, 0.5625, 0.5, 0.5503, 0.5, 0.5507, 0.5, 0.3872, 0.5, 0.5385, 0.5, 0.5385, 0.5, 0.4645, 0.5, 0.4612, 0.5, 0.3872, 0.5, 0.5385, 0.5, 0.5453, 0.5, 0.5453, 0.5, 0.5385, 0.5, 0.3872, 0.5, 0.3872, 0.5, 0.3872, 0.5, 0.3872, 0.5, 0.5503, 0.5, 0.4704, 0.5, 0.4645, 0.5, 0.5385, 0.5, 0.5453, 0.5, 0.5491, 0.5, 0.5507, 0.5, 0.5453, 0.5, 0.5491, 0.5, 0.5491, 0.5, 0.5453, 0.5, 0.4671, 0.5, 0.4612, 0.5, 0.4645, 0.5, 0.4704, 0.5, 0.5507, 0.5, 0.5503, 0.5, 0.5503, 0.5, 0.5507, 0.5, 0.375, 0.5, 0.5625, 0.5, 0.5569, 0.5068, 0.3833, 0.509, 0.5625, 0.5, 0.6209, 0.5, 0.6138, 0.5493, 0.5569, 0.5068, 0.6209, 0.5, 0.6192, 0.75, 0.6123, 0.7022, 0.6138, 0.5493, 0.6192, 0.75, 0.375, 0.75, 0.3826, 0.7399, 0.6123, 0.7022, 0.375, 0.75, 0.375, 0.5, 0.3833, 0.509, 0.3826, 0.7399, 0.3826, 0.7399, 0.3833, 0.509, 0.3833, 0.509, 0.3826, 0.7399, 0.6138, 0.5493, 0.6123, 0.7022, 0.6123, 0.7022, 0.6138, 0.5493, 0.3833, 0.509, 0.5569, 0.5068, 0.5569, 0.5068, 0.3833, 0.509, 0.3833, 0.509, 0.5569, 0.5068, 0.6138, 0.5493, 0.6123, 0.7022, 0.3826, 0.7399, 0.5569, 0.5068, 0.6138, 0.5493, 0.6138, 0.5493, 0.5569, 0.5068, 0.375, 0.0, 0.6192, 0.0, 0.6143, 0.03482, 0.3804, 0.007165, 0.6192, 0.0, 0.6209, 0.25, 0.6159, 0.2139, 0.6143, 0.03482, 0.6209, 0.25, 0.5625, 0.25, 0.5585, 0.2452, 0.6159, 0.2139, 0.5625, 0.25, 0.375, 0.25, 0.3809, 0.2436, 0.5585, 0.2452, 0.375, 0.25, 0.375, 0.0, 0.3804, 0.007165, 0.3809, 0.2436, 0.3804, 0.007165, 0.6143, 0.03482, 0.6159, 0.2139, 0.5585, 0.2452, 0.3809, 0.2436, 0.3809, 0.2436, 0.3804, 0.007165, 0.3804, 0.007165, 0.3809, 0.2436, 0.5585, 0.2452, 0.3809, 0.2436, 0.3809, 0.2436, 0.5585, 0.2452, 0.6143, 0.03482, 0.6159, 0.2139, 0.6159, 0.2139, 0.6143, 0.03482, 0.3804, 0.007165, 0.6143, 0.03482, 0.6143, 0.03482, 0.3804, 0.007165, 0.4671, 0.5, 0.3872, 0.5, 0.3872, 0.5, 0.4612, 0.5, 0.4671, 0.5, 0.4612, 0.5, 0.4612, 0.5, 0.4671, 0.5, 0.5503, 0.5, 0.3872, 0.5, 0.3872, 0.5, 0.4671, 0.5, 0.4704, 0.5, 0.5503, 0.5, 0.4612, 0.5, 0.4645, 0.5, 0.4645, 0.5, 0.4612, 0.5, 0.4704, 0.5, 0.4671, 0.5, 0.4671, 0.5, 0.4704, 0.5, 0.4645, 0.5, 0.4704, 0.5, 0.4704, 0.5, 0.4645, 0.5])
me_cylinder.materials.append(mat_material)
me_cylinder.materials.append(mat_glass_material)
me_cylinder.materials.append(mat_object1reactordetails)
me_cylinder.materials.append(mat_object1glassframe)
me_cylinder.materials.append(mat_object1main)
me_cylinder.materials.append(mat_seethrough)
me_cylinder.update()
me_cylinder_001 = bpy.data.meshes.new('Cylinder.001')
me_cylinder_001.from_pydata([(-0.866, 2.286, -1.0), (-0.866, 2.286, 1.48), (0.866, 0.5, -1.0), (0.866, 0.5, 1.0), (1.0, 0.0, -1.0), (1.0, 0.0, 1.0), (0.866, -0.5, -1.0), (0.866, -0.5, 1.0), (0.5, -0.866, -1.0), (0.5, -0.866, 1.0), (0.0, -1.0, -1.0), (0.0, -1.0, 1.0), (-0.5, -0.866, -1.0), (-0.5, -0.866, 1.0), (-0.866, -0.5, -1.0), (-0.866, -0.5, 1.0), (-1.0, 0.0, -1.0), (-1.0, 0.0, 1.0), (-0.866, 0.5, -1.0), (-0.866, 0.5, 1.0), (0.866, 2.286, -1.0), (0.866, 2.286, 1.48), (0.866, 0.5818, 0.9373), (0.866, 0.5818, -0.9182), (0.866, 2.204, -0.9182), (0.866, 2.204, 1.374), (0.7214, 0.5818, 0.9373), (0.7214, 0.5818, -0.9182), (0.7214, 2.204, 1.374), (0.7214, 2.204, -0.9182), (-0.866, 0.5504, -0.9496), (-0.866, 0.5504, 0.9614), (-0.866, 2.236, 1.415), (-0.866, 2.236, -0.9496), (-0.8286, 0.5504, 0.9614), (-0.8286, 0.5504, -0.9496), (-0.8286, 2.236, -0.9496), (-0.8286, 2.236, 1.415), (0.8084, 2.286, -0.9424), (-0.8084, 2.286, -0.9424), (-0.8084, 2.286, 1.423), (0.8084, 2.286, 1.423), (0.8084, 2.493, -0.9424), (-0.8084, 2.493, -0.9424), (0.8084, 2.493, 1.423), (-0.8084, 2.493, 1.423), (0.8749, 0.4668, -0.9657), (0.8749, 0.4668, 0.9657), (0.9911, 0.03315, 0.9657), (0.9911, 0.03315, -0.9657), (0.9911, -0.03315, -0.9657), (0.9911, -0.03315, 0.9657), (0.8749, -0.4668, 0.9657), (0.8749, -0.4668, -0.9657), (0.8418, -0.5243, -0.9657), (0.8418, -0.5243, 0.9657), (0.5243, -0.8418, 0.9657), (0.5243, -0.8418, -0.9657), (0.4668, -0.8749, -0.9657), (0.4668, -0.8749, 0.9657), (0.03315, -0.9911, 0.9657), (0.03315, -0.9911, -0.9657), (-0.03315, -0.9911, -0.9657), (-0.03315, -0.9911, 0.9657), (-0.4668, -0.8749, 0.9657), (-0.4668, -0.8749, -0.9657), (-0.5243, -0.8418, -0.9657), (-0.5243, -0.8418, 0.9657), (-0.8418, -0.5243, 0.9657), (-0.8418, -0.5243, -0.9657), (-0.8749, -0.4668, -0.9657), (-0.8749, -0.4668, 0.9657), (-0.9911, -0.03315, 0.9657), (-0.9911, -0.03315, -0.9657), (-0.9911, 0.03315, -0.9657), (-0.9911, 0.03315, 0.9657), (-0.8749, 0.4668, 0.9657), (-0.8749, 0.4668, -0.9657), (0.8567, 0.4487, -0.9455), (0.9704, 0.02404, -0.9455), (0.9704, -0.04089, -0.9455), (0.8567, -0.4655, -0.9455), (0.8242, -0.5218, -0.9455), (0.5133, -0.8326, -0.9455), (0.4571, -0.8651, -0.9455), (0.03246, -0.9789, -0.9455), (-0.03246, -0.9789, -0.9455), (-0.4571, -0.8651, -0.9455), (-0.5133, -0.8326, -0.9455), (-0.8242, -0.5218, -0.9455), (-0.8567, -0.4655, -0.9455), (-0.9704, -0.04089, -0.9455), (-0.9704, 0.02404, -0.9455), (-0.8567, 0.4487, -0.9455), (0.8567, 0.4487, 0.9455), (0.9704, 0.02404, 0.9455), (0.9704, -0.04089, 0.9455), (0.8567, -0.4655, 0.9455), (0.8242, -0.5218, 0.9455), (0.5133, -0.8326, 0.9455), (0.4571, -0.8651, 0.9455), (0.03246, -0.9789, 0.9455), (-0.03246, -0.9789, 0.9455), (-0.4571, -0.8651, 0.9455), (-0.5133, -0.8326, 0.9455), (-0.8242, -0.5218, 0.9455), (-0.8567, -0.4655, 0.9455), (-0.9704, -0.04089, 0.9455), (-0.9704, 0.02404, 0.9455), (-0.8567, 0.4487, 0.9455), (0.9469, 0.0, 1.0), (0.8267, 0.4487, 1.0), (-0.8267, 0.4487, 1.0), (-0.9469, 0.0, 1.0), (-0.82, -0.4735, 1.0), (-0.4735, -0.82, 1.0), (0.0, -0.9469, 1.0), (0.4735, -0.82, 1.0), (0.82, -0.4735, 1.0), (0.9469, 0.0, 1.075), (0.8267, 0.4487, 1.075), (0.82, -0.4735, 1.075), (-0.8267, 0.4487, 1.075), (-0.9469, 0.0, 1.075), (-0.82, -0.4735, 1.075), (-0.4735, -0.82, 1.075), (0.0, -0.9469, 1.075), (0.4735, -0.82, 1.075), (1.0, 0.0, 0.0), (0.866, -0.5, 0.0), (0.5, -0.866, 0.0), (0.0, -1.0, 0.0), (-0.5, -0.866, 0.0), (-0.866, -0.5, 0.0), (-1.0, 0.0, 0.0), (0.9911, 0.03315, 0.0), (0.9911, -0.03315, 0.0), (0.8749, -0.4668, 0.0), (0.8418, -0.5243, 0.0), (0.5243, -0.8418, 0.0), (0.4668, -0.8749, 0.0), (0.03315, -0.9911, 0.0), (-0.03315, -0.9911, 0.0), (-0.4668, -0.8749, 0.0), (-0.5243, -0.8418, 0.0), (-0.8418, -0.5243, 0.0), (-0.8749, -0.4668, 0.0), (-0.9911, -0.03315, 0.0), (-0.9911, 0.03315, 0.0), (0.0328, -0.9848, 0.005765), (0.0328, -0.9848, -0.005765), (0.4618, -0.8698, -0.005765), (0.4618, -0.8698, 0.005765), (0.5186, -0.837, 0.005765), (0.5186, -0.837, -0.005765), (0.8327, -0.523, -0.005765), (0.8327, -0.523, 0.005765), (0.8655, -0.4662, 0.005765), (0.8655, -0.4662, -0.005765), (0.9804, -0.03716, -0.005765), (0.9804, -0.03716, 0.005765), (0.9804, 0.02843, 0.005765), (0.9804, 0.02843, -0.005765), (0.8655, 0.4574, -0.005765), (0.8655, 0.4574, 0.005765), (0.8567, 0.4487, 0.005706), (0.8567, 0.4487, -0.005706), (0.9704, 0.02404, -0.005706), (0.9704, 0.02404, 0.005706), (0.9757, 0.02634, 0.0), (0.9704, -0.04089, 0.005706), (0.9704, -0.04089, -0.005706), (0.9758, -0.03889, 0.0), (0.8567, -0.4655, -0.005706), (0.8567, -0.4655, 0.005706), (0.8623, -0.4659, 0.0), (0.8242, -0.5218, 0.005706), (0.8242, -0.5218, -0.005706), (0.8298, -0.5226, 0.0), (0.5133, -0.8326, -0.005706), (0.5133, -0.8326, 0.005706), (0.5177, -0.8363, 0.0), (0.4571, -0.8651, 0.005706), (0.4571, -0.8651, -0.005706), (0.4611, -0.8691, 0.0), (0.03246, -0.9789, -0.005706), (0.03246, -0.9789, 0.005706), (0.03278, -0.9846, 0.0), (-0.03246, -0.9789, 0.005706), (-0.03246, -0.9789, -0.005706), (-0.03278, -0.9846, 0.0), (-0.4571, -0.8651, -0.005706), (-0.4571, -0.8651, 0.005706), (-0.4611, -0.8691, 0.0), (-0.5133, -0.8326, 0.005706), (-0.5133, -0.8326, -0.005706), (-0.5177, -0.8363, 0.0), (-0.8242, -0.5218, -0.005706), (-0.8242, -0.5218, 0.005706), (-0.8298, -0.5226, 0.0), (-0.8567, -0.4655, 0.005706), (-0.8567, -0.4655, -0.005706), (-0.8623, -0.4659, 0.0), (-0.9704, -0.04089, -0.005706), (-0.9704, -0.04089, 0.005706), (-0.9758, -0.03889, 0.0), (-0.9704, 0.02404, 0.005706), (-0.9704, 0.02404, -0.005706), (-0.9757, 0.02634, 0.0), (-0.8567, 0.4487, -0.005706), (-0.8567, 0.4487, 0.005706), (-0.0328, -0.9848, 0.005765), (-0.0328, -0.9848, -0.005765), (-0.4618, -0.8698, -0.005765), (-0.4618, -0.8698, 0.005765), (-0.5186, -0.837, 0.005765), (-0.5186, -0.837, -0.005765), (-0.8327, -0.523, -0.005765), (-0.8327, -0.523, 0.005765), (-0.8655, -0.4662, 0.005765), (-0.8655, -0.4662, -0.005765), (-0.9804, -0.03716, -0.005765), (-0.9804, -0.03716, 0.005765), (-0.9804, 0.02843, 0.005765), (-0.9804, 0.02843, -0.005765), (-0.8655, 0.4574, -0.005765), (-0.8655, 0.4574, 0.005765)], [], [(23, 24, 29, 27), (112, 113, 123, 122), (69, 66, 88, 89), (56, 139, 181, 180, 99), (55, 56, 99, 98), (49, 46, 78, 79), (75, 76, 109, 108), (139, 57, 83, 179, 181), (46, 47, 94, 165, 166, 78), (19, 3, 21, 1), (31, 32, 37, 34), (2, 18, 0, 20), (39, 40, 45, 43), (2, 20, 24, 23), (3, 2, 23, 22), (21, 3, 22, 25), (20, 21, 25, 24), (26, 27, 29, 28), (22, 23, 27, 26), (25, 22, 26, 28), (24, 25, 28, 29), (19, 1, 32, 31), (18, 19, 31, 30), (0, 18, 30, 33), (1, 0, 33, 32), (35, 34, 37, 36), (30, 31, 34, 35), (33, 30, 35, 36), (20, 0, 39, 38), (32, 33, 36, 37), (1, 21, 41, 40), (0, 1, 40, 39), (21, 20, 38, 41), (38, 39, 43, 42), (40, 41, 44, 45), (42, 43, 45, 44), (41, 38, 42, 44), (3, 5, 48, 47), (128, 4, 49, 135), (4, 2, 46, 49), (128, 5, 51, 136), (5, 7, 52, 51), (129, 6, 53, 137), (6, 4, 50, 53), (129, 7, 55, 138), (7, 9, 56, 55), (130, 8, 57, 139), (8, 6, 54, 57), (130, 9, 59, 140), (9, 11, 60, 59), (131, 10, 61, 141), (10, 8, 58, 61), (131, 11, 63, 142), (11, 13, 64, 63), (132, 12, 65, 143), (12, 10, 62, 65), (132, 13, 67, 144), (13, 15, 68, 67), (133, 14, 69, 145), (14, 12, 66, 69), (133, 15, 71, 146), (15, 17, 72, 71), (134, 16, 73, 147), (16, 14, 70, 73), (134, 17, 75, 148), (17, 19, 76, 75), (2, 3, 47, 46), (18, 16, 74, 77), (136, 51, 96, 170, 172), (82, 177, 179, 83), (140, 59, 100, 182, 184), (142, 63, 102, 188, 190), (144, 67, 104, 194, 196), (146, 71, 106, 200, 202), (92, 207, 209, 93), (143, 65, 87, 191, 193), (63, 64, 103, 102), (53, 50, 80, 81), (64, 143, 193, 192, 103), (147, 73, 91, 203, 205), (137, 53, 81, 173, 175), (73, 70, 90, 91), (71, 72, 107, 106), (51, 52, 97, 96), (57, 54, 82, 83), (72, 147, 205, 204, 107), (52, 137, 175, 174, 97), (141, 61, 85, 185, 187), (77, 74, 92, 93), (59, 60, 101, 100), (61, 58, 84, 85), (60, 141, 187, 186, 101), (145, 69, 89, 197, 199), (135, 49, 79, 167, 169), (67, 68, 105, 104), (47, 48, 95, 94), (68, 145, 199, 198, 105), (48, 135, 169, 168, 95), (65, 62, 86, 87), (5, 3, 111, 110), (3, 19, 112, 111), (19, 17, 113, 112), (17, 15, 114, 113), (15, 13, 115, 114), (13, 11, 116, 115), (11, 9, 117, 116), (9, 7, 118, 117), (7, 5, 110, 118), (119, 120, 122, 123, 124, 125, 126, 127, 121), (110, 111, 120, 119), (116, 117, 127, 126), (113, 114, 124, 123), (118, 110, 119, 121), (117, 118, 121, 127), (114, 115, 125, 124), (111, 112, 122, 120), (115, 116, 126, 125), (2, 4, 6, 8, 10, 12, 14, 16, 18), (80, 171, 173, 81), (90, 201, 203, 91), (165, 94, 95, 168), (194, 104, 105, 198), (86, 189, 191, 87), (182, 100, 101, 186), (54, 138, 178, 177, 82), (74, 148, 208, 207, 92), (170, 96, 97, 174), (200, 106, 107, 204), (88, 195, 197, 89), (188, 102, 103, 192), (148, 75, 108, 206, 208), (70, 146, 202, 201, 90), (66, 144, 196, 195, 88), (62, 142, 190, 189, 86), (58, 140, 184, 183, 84), (138, 55, 98, 176, 178), (50, 136, 172, 171, 80), (76, 77, 93, 209, 210, 109), (16, 134, 148, 74), (17, 134, 147, 72), (14, 133, 146, 70), (15, 133, 145, 68), (12, 132, 144, 66), (13, 132, 143, 64), (10, 131, 142, 62), (11, 131, 141, 60), (8, 130, 140, 58), (9, 130, 139, 56), (6, 129, 138, 54), (7, 129, 137, 52), (4, 128, 136, 50), (5, 128, 135, 48), (206, 108, 109, 210), (176, 98, 99, 180), (223, 226, 225, 224), (84, 183, 185, 85), (167, 168, 169), (170, 171, 172), (173, 174, 175), (176, 177, 178), (179, 180, 181), (182, 183, 184), (185, 186, 187), (188, 189, 190), (191, 192, 193), (194, 195, 196), (197, 198, 199), (200, 201, 202), (203, 204, 205), (206, 207, 208), (203, 201, 220, 221), (201, 200, 219, 220), (174, 173, 158, 157), (200, 204, 222, 219), (167, 166, 163, 162), (209, 207, 224, 225), (186, 185, 150, 149), (165, 168, 161, 164), (78, 166, 167, 79), (219, 222, 221, 220), (215, 218, 217, 216), (211, 214, 213, 212), (152, 149, 150, 151), (156, 153, 154, 155), (160, 157, 158, 159), (164, 161, 162, 163), (189, 188, 211, 212), (194, 198, 218, 215), (197, 195, 216, 217), (177, 176, 156, 155), (204, 203, 221, 222), (188, 192, 214, 211), (166, 165, 164, 163), (192, 191, 213, 214), (191, 189, 212, 213), (182, 186, 149, 152), (180, 179, 154, 153), (207, 206, 223, 224), (185, 183, 151, 150), (168, 167, 162, 161), (195, 194, 215, 216), (176, 180, 153, 156), (179, 177, 155, 154), (183, 182, 152, 151), (210, 209, 225, 226), (170, 174, 157, 160), (171, 170, 160, 159), (198, 197, 217, 218), (173, 171, 159, 158), (206, 210, 226, 223), (19, 18, 77, 76)])
me_cylinder_001.polygons.foreach_set('material_index', [0, 2, 0, 0, 0, 0, 0, 0, 0, 2, 0, 0, 0, 0, 0, 0, 0, 1, 0, 0, 0, 0, 0, 0, 0, 1, 0, 0, 0, 0, 0, 0, 0, 0, 0, 0, 0, 0, 0, 0, 0, 0, 0, 0, 0, 0, 0, 0, 0, 0, 0, 0, 0, 0, 0, 0, 0, 0, 0, 0, 0, 0, 0, 0, 0, 0, 0, 0, 0, 1, 0, 0, 0, 0, 1, 0, 0, 0, 0, 0, 0, 0, 0, 0, 0, 0, 0, 0, 0, 0, 0, 0, 0, 0, 0, 0, 0, 0, 0, 0, 2, 0, 0, 0, 0, 0, 0, 0, 2, 2, 2, 2, 2, 2, 2, 2, 2, 0, 1, 1, 1, 1, 1, 1, 0, 0, 1, 1, 1, 1, 0, 0, 0, 0, 0, 0, 0, 0, 0, 0, 0, 0, 0, 0, 0, 0, 0, 0, 0, 0, 0, 0, 1, 1, 0, 1, 1, 1, 1, 1, 1, 1, 1, 1, 1, 1, 1, 1, 1, 1, 0, 1, 1, 0, 0, 0, 1, 0, 1, 0, 0, 0, 0, 0, 0, 0, 1, 0, 0, 1, 1, 0, 1, 1, 0, 0, 1, 1, 0, 1, 1, 0, 0, 1, 1, 0, 1, 1, 0, 0, 0])
_uv = me_cylinder_001.uv_layers.new(name='UVMap')
_uv.uv.foreach_set('vector', [0.8333, 0.5196, 0.8333, 0.5173, 0.8333, 0.5173, 0.8333, 0.5196, 0.1906, 1.0, 0.2586, 1.0, 0.2586, 1.0, 0.1906, 1.0, 0.3389, 0.5086, 0.4111, 0.5086, 0.4111, 0.5086, 0.3389, 0.5086, 0.5889, 0.9914, 0.5889, 0.75, 0.5889, 0.75, 0.5889, 0.7515, 0.5889, 0.9914, 0.6611, 0.9914, 0.5889, 0.9914, 0.5889, 0.9914, 0.6611, 0.9914, 0.7555, 0.5086, 0.8278, 0.5086, 0.8278, 0.5086, 0.7555, 0.5086, 0.2445, 0.9914, 0.1722, 0.9914, 0.1722, 0.9914, 0.2445, 0.9914, 0.5889, 0.75, 0.5889, 0.5086, 0.5889, 0.5086, 0.5889, 0.7485, 0.5889, 0.75, 0.8278, 0.5086, 0.8278, 0.9914, 0.8278, 0.9914, 0.8278, 0.7515, 0.8278, 0.7485, 0.8278, 0.5086, 0.1667, 1.0, 0.8333, 1.0, 0.8333, 1.0, 0.1667, 1.0, 0.1667, 0.9877, 0.1667, 0.9892, 0.1667, 0.9892, 0.1667, 0.9877, 0.0, 0.0, 0.0, 0.0, 0.0, 0.0, 0.0, 0.0, 0.1888, 0.5116, 0.1888, 0.9884, 0.1888, 0.9884, 0.1888, 0.5116, 0.8333, 0.5, 0.8333, 0.5, 0.8333, 0.5173, 0.8333, 0.5196, 0.8333, 1.0, 0.8333, 0.5, 0.8333, 0.5196, 0.8333, 0.98, 0.8333, 1.0, 0.8333, 1.0, 0.8333, 0.98, 0.8333, 0.9824, 0.8333, 0.5, 0.8333, 1.0, 0.8333, 0.9824, 0.8333, 0.5173, 0.8333, 0.98, 0.8333, 0.5196, 0.8333, 0.5173, 0.8333, 0.9824, 0.8333, 0.98, 0.8333, 0.5196, 0.8333, 0.5196, 0.8333, 0.98, 0.8333, 0.9824, 0.8333, 0.98, 0.8333, 0.98, 0.8333, 0.9824, 0.8333, 0.5173, 0.8333, 0.9824, 0.8333, 0.9824, 0.8333, 0.5173, 0.1667, 1.0, 0.1667, 1.0, 0.1667, 0.9892, 0.1667, 0.9877, 0.1667, 0.5, 0.1667, 1.0, 0.1667, 0.9877, 0.1667, 0.5121, 0.1667, 0.5, 0.1667, 0.5, 0.1667, 0.5121, 0.1667, 0.5106, 0.1667, 1.0, 0.1667, 0.5, 0.1667, 0.5106, 0.1667, 0.9892, 0.1667, 0.5121, 0.1667, 0.9877, 0.1667, 0.9892, 0.1667, 0.5106, 0.1667, 0.5121, 0.1667, 0.9877, 0.1667, 0.9877, 0.1667, 0.5121, 0.1667, 0.5106, 0.1667, 0.5121, 0.1667, 0.5121, 0.1667, 0.5106, 0.8333, 0.5, 0.1667, 0.5, 0.1888, 0.5116, 0.8112, 0.5116, 0.1667, 0.9892, 0.1667, 0.5106, 0.1667, 0.5106, 0.1667, 0.9892, 0.1667, 1.0, 0.8333, 1.0, 0.8112, 0.9884, 0.1888, 0.9884, 0.1667, 0.5, 0.1667, 1.0, 0.1888, 0.9884, 0.1888, 0.5116, 0.8333, 1.0, 0.8333, 0.5, 0.8112, 0.5116, 0.8112, 0.9884, 0.8112, 0.5116, 0.1888, 0.5116, 0.1888, 0.5116, 0.8112, 0.5116, 0.1888, 0.9884, 0.8112, 0.9884, 0.8112, 0.9884, 0.1888, 0.9884, 0.8112, 0.5116, 0.1888, 0.5116, 0.1888, 0.9884, 0.8112, 0.9884, 0.8112, 0.9884, 0.8112, 0.5116, 0.8112, 0.5116, 0.8112, 0.9884, 0.8333, 1.0, 0.75, 1.0, 0.7555, 0.9914, 0.8278, 0.9914, 0.75, 0.75, 0.75, 0.5, 0.7555, 0.5086, 0.7555, 0.75, 0.75, 0.5, 0.8333, 0.5, 0.8278, 0.5086, 0.7555, 0.5086, 0.75, 0.75, 0.75, 1.0, 0.7445, 0.9914, 0.7445, 0.75, 0.75, 1.0, 0.6667, 1.0, 0.6722, 0.9914, 0.7445, 0.9914, 0.6667, 0.75, 0.6667, 0.5, 0.6722, 0.5086, 0.6722, 0.75, 0.6667, 0.5, 0.75, 0.5, 0.7445, 0.5086, 0.6722, 0.5086, 0.6667, 0.75, 0.6667, 1.0, 0.6611, 0.9914, 0.6611, 0.75, 0.6667, 1.0, 0.5833, 1.0, 0.5889, 0.9914, 0.6611, 0.9914, 0.5833, 0.75, 0.5833, 0.5, 0.5889, 0.5086, 0.5889, 0.75, 0.5833, 0.5, 0.6667, 0.5, 0.6611, 0.5086, 0.5889, 0.5086, 0.5833, 0.75, 0.5833, 1.0, 0.5778, 0.9914, 0.5778, 0.75, 0.5833, 1.0, 0.5, 1.0, 0.5055, 0.9914, 0.5778, 0.9914, 0.5, 0.75, 0.5, 0.5, 0.5055, 0.5086, 0.5055, 0.75, 0.5, 0.5, 0.5833, 0.5, 0.5778, 0.5086, 0.5055, 0.5086, 0.5, 0.75, 0.5, 1.0, 0.4945, 0.9914, 0.4945, 0.75, 0.5, 1.0, 0.4167, 1.0, 0.4222, 0.9914, 0.4945, 0.9914, 0.4167, 0.75, 0.4167, 0.5, 0.4222, 0.5086, 0.4222, 0.75, 0.4167, 0.5, 0.5, 0.5, 0.4945, 0.5086, 0.4222, 0.5086, 0.4167, 0.75, 0.4167, 1.0, 0.4111, 0.9914, 0.4111, 0.75, 0.4167, 1.0, 0.3333, 1.0, 0.3389, 0.9914, 0.4111, 0.9914, 0.3333, 0.75, 0.3333, 0.5, 0.3389, 0.5086, 0.3389, 0.75, 0.3333, 0.5, 0.4167, 0.5, 0.4111, 0.5086, 0.3389, 0.5086, 0.3333, 0.75, 0.3333, 1.0, 0.3278, 0.9914, 0.3278, 0.75, 0.3333, 1.0, 0.25, 1.0, 0.2555, 0.9914, 0.3278, 0.9914, 0.25, 0.75, 0.25, 0.5, 0.2555, 0.5086, 0.2555, 0.75, 0.25, 0.5, 0.3333, 0.5, 0.3278, 0.5086, 0.2555, 0.5086, 0.25, 0.75, 0.25, 1.0, 0.2445, 0.9914, 0.2445, 0.75, 0.25, 1.0, 0.1667, 1.0, 0.1722, 0.9914, 0.2445, 0.9914, 0.8333, 0.5, 0.8333, 1.0, 0.8278, 0.9914, 0.8278, 0.5086, 0.1667, 0.5, 0.25, 0.5, 0.2445, 0.5086, 0.1722, 0.5086, 0.7445, 0.75, 0.7445, 0.9914, 0.7445, 0.9914, 0.7445, 0.7515, 0.7445, 0.75, 0.6611, 0.5086, 0.6611, 0.7485, 0.5889, 0.7485, 0.5889, 0.5086, 0.5778, 0.75, 0.5778, 0.9914, 0.5778, 0.9914, 0.5778, 0.7515, 0.5778, 0.75, 0.4945, 0.75, 0.4945, 0.9914, 0.4945, 0.9914, 0.4945, 0.7515, 0.4945, 0.75, 0.4111, 0.75, 0.4111, 0.9914, 0.4111, 0.9914, 0.4111, 0.7515, 0.4111, 0.75, 0.3278, 0.75, 0.3278, 0.9914, 0.3278, 0.9914, 0.3278, 0.7515, 0.3278, 0.75, 0.2445, 0.5086, 0.2445, 0.7485, 0.1722, 0.7485, 0.1722, 0.5086, 0.4222, 0.75, 0.4222, 0.5086, 0.4222, 0.5086, 0.4222, 0.7485, 0.4222, 0.75, 0.4945, 0.9914, 0.4222, 0.9914, 0.4222, 0.9914, 0.4945, 0.9914, 0.6722, 0.5086, 0.7445, 0.5086, 0.7445, 0.5086, 0.6722, 0.5086, 0.4222, 0.9914, 0.4222, 0.75, 0.4222, 0.75, 0.4222, 0.7515, 0.4222, 0.9914, 0.2555, 0.75, 0.2555, 0.5086, 0.2555, 0.5086, 0.2555, 0.7485, 0.2555, 0.75, 0.6722, 0.75, 0.6722, 0.5086, 0.6722, 0.5086, 0.6722, 0.7485, 0.6722, 0.75, 0.2555, 0.5086, 0.3278, 0.5086, 0.3278, 0.5086, 0.2555, 0.5086, 0.3278, 0.9914, 0.2555, 0.9914, 0.2555, 0.9914, 0.3278, 0.9914, 0.7445, 0.9914, 0.6722, 0.9914, 0.6722, 0.9914, 0.7445, 0.9914, 0.5889, 0.5086, 0.6611, 0.5086, 0.6611, 0.5086, 0.5889, 0.5086, 0.2555, 0.9914, 0.2555, 0.75, 0.2555, 0.75, 0.2555, 0.7515, 0.2555, 0.9914, 0.6722, 0.9914, 0.6722, 0.75, 0.6722, 0.75, 0.6722, 0.7515, 0.6722, 0.9914, 0.5055, 0.75, 0.5055, 0.5086, 0.5055, 0.5086, 0.5055, 0.7485, 0.5055, 0.75, 0.1722, 0.5086, 0.2445, 0.5086, 0.2445, 0.5086, 0.1722, 0.5086, 0.5778, 0.9914, 0.5055, 0.9914, 0.5055, 0.9914, 0.5778, 0.9914, 0.5055, 0.5086, 0.5778, 0.5086, 0.5778, 0.5086, 0.5055, 0.5086, 0.5055, 0.9914, 0.5055, 0.75, 0.5055, 0.75, 0.5055, 0.7515, 0.5055, 0.9914, 0.3389, 0.75, 0.3389, 0.5086, 0.3389, 0.5086, 0.3389, 0.7485, 0.3389, 0.75, 0.7555, 0.75, 0.7555, 0.5086, 0.7555, 0.5086, 0.7555, 0.7485, 0.7555, 0.75, 0.4111, 0.9914, 0.3389, 0.9914, 0.3389, 0.9914, 0.4111, 0.9914, 0.8278, 0.9914, 0.7555, 0.9914, 0.7555, 0.9914, 0.8278, 0.9914, 0.3389, 0.9914, 0.3389, 0.75, 0.3389, 0.75, 0.3389, 0.7515, 0.3389, 0.9914, 0.7555, 0.9914, 0.7555, 0.75, 0.7555, 0.75, 0.7555, 0.7515, 0.7555, 0.9914, 0.4222, 0.5086, 0.4945, 0.5086, 0.4945, 0.5086, 0.4222, 0.5086, 0.75, 1.0, 0.8333, 1.0, 0.8094, 1.0, 0.7414, 1.0, 0.8333, 1.0, 0.1667, 1.0, 0.1906, 1.0, 0.8094, 1.0, 0.1667, 1.0, 0.25, 1.0, 0.2586, 1.0, 0.1906, 1.0, 0.25, 1.0, 0.3333, 1.0, 0.3387, 1.0, 0.2586, 1.0, 0.3333, 1.0, 0.4167, 1.0, 0.4193, 1.0, 0.3387, 1.0, 0.4167, 1.0, 0.5, 1.0, 0.5, 1.0, 0.4193, 1.0, 0.5, 1.0, 0.5833, 1.0, 0.5807, 1.0, 0.5, 1.0, 0.5833, 1.0, 0.6667, 1.0, 0.6613, 1.0, 0.5807, 1.0, 0.6667, 1.0, 0.75, 1.0, 0.7414, 1.0, 0.6613, 1.0, 0.7414, 1.0, 0.8094, 1.0, 0.1906, 1.0, 0.2586, 1.0, 0.3387, 1.0, 0.4193, 1.0, 0.5, 1.0, 0.5807, 1.0, 0.6613, 1.0, 0.7414, 1.0, 0.8094, 1.0, 0.8094, 1.0, 0.7414, 1.0, 0.5, 1.0, 0.5807, 1.0, 0.5807, 1.0, 0.5, 1.0, 0.2586, 1.0, 0.3387, 1.0, 0.3387, 1.0, 0.2586, 1.0, 0.6613, 1.0, 0.7414, 1.0, 0.7414, 1.0, 0.6613, 1.0, 0.5807, 1.0, 0.6613, 1.0, 0.6613, 1.0, 0.5807, 1.0, 0.3387, 1.0, 0.4193, 1.0, 0.4193, 1.0, 0.3387, 1.0, 0.8094, 1.0, 0.1906, 1.0, 0.1906, 1.0, 0.8094, 1.0, 0.4193, 1.0, 0.5, 1.0, 0.5, 1.0, 0.4193, 1.0, 0.8333, 0.5, 0.75, 0.5, 0.6667, 0.5, 0.5833, 0.5, 0.5, 0.5, 0.4167, 0.5, 0.3333, 0.5, 0.25, 0.5, 0.1667, 0.5, 0.7445, 0.5086, 0.7445, 0.7485, 0.6722, 0.7485, 0.6722, 0.5086, 0.3278, 0.5086, 0.3278, 0.7485, 0.2555, 0.7485, 0.2555, 0.5086, 0.8278, 0.7515, 0.8278, 0.9914, 0.7555, 0.9914, 0.7555, 0.7515, 0.4111, 0.7515, 0.4111, 0.9914, 0.3389, 0.9914, 0.3389, 0.7515, 0.4945, 0.5086, 0.4945, 0.7485, 0.4222, 0.7485, 0.4222, 0.5086, 0.5778, 0.7515, 0.5778, 0.9914, 0.5055, 0.9914, 0.5055, 0.7515, 0.6611, 0.5086, 0.6611, 0.75, 0.6611, 0.75, 0.6611, 0.7485, 0.6611, 0.5086, 0.2445, 0.5086, 0.2445, 0.75, 0.2445, 0.75, 0.2445, 0.7485, 0.2445, 0.5086, 0.7445, 0.7515, 0.7445, 0.9914, 0.6722, 0.9914, 0.6722, 0.7515, 0.3278, 0.7515, 0.3278, 0.9914, 0.2555, 0.9914, 0.2555, 0.7515, 0.4111, 0.5086, 0.4111, 0.7485, 0.3389, 0.7485, 0.3389, 0.5086, 0.4945, 0.7515, 0.4945, 0.9914, 0.4222, 0.9914, 0.4222, 0.7515, 0.2445, 0.75, 0.2445, 0.9914, 0.2445, 0.9914, 0.2445, 0.7515, 0.2445, 0.75, 0.3278, 0.5086, 0.3278, 0.75, 0.3278, 0.75, 0.3278, 0.7485, 0.3278, 0.5086, 0.4111, 0.5086, 0.4111, 0.75, 0.4111, 0.75, 0.4111, 0.7485, 0.4111, 0.5086, 0.4945, 0.5086, 0.4945, 0.75, 0.4945, 0.75, 0.4945, 0.7485, 0.4945, 0.5086, 0.5778, 0.5086, 0.5778, 0.75, 0.5778, 0.75, 0.5778, 0.7485, 0.5778, 0.5086, 0.6611, 0.75, 0.6611, 0.9914, 0.6611, 0.9914, 0.6611, 0.7515, 0.6611, 0.75, 0.7445, 0.5086, 0.7445, 0.75, 0.7445, 0.75, 0.7445, 0.7485, 0.7445, 0.5086, 0.1722, 0.9914, 0.1722, 0.5086, 0.1722, 0.5086, 0.1722, 0.7485, 0.1722, 0.7515, 0.1722, 0.9914, 0.25, 0.5, 0.25, 0.75, 0.2445, 0.75, 0.2445, 0.5086, 0.25, 1.0, 0.25, 0.75, 0.2555, 0.75, 0.2555, 0.9914, 0.3333, 0.5, 0.3333, 0.75, 0.3278, 0.75, 0.3278, 0.5086, 0.3333, 1.0, 0.3333, 0.75, 0.3389, 0.75, 0.3389, 0.9914, 0.4167, 0.5, 0.4167, 0.75, 0.4111, 0.75, 0.4111, 0.5086, 0.4167, 1.0, 0.4167, 0.75, 0.4222, 0.75, 0.4222, 0.9914, 0.5, 0.5, 0.5, 0.75, 0.4945, 0.75, 0.4945, 0.5086, 0.5, 1.0, 0.5, 0.75, 0.5055, 0.75, 0.5055, 0.9914, 0.5833, 0.5, 0.5833, 0.75, 0.5778, 0.75, 0.5778, 0.5086, 0.5833, 1.0, 0.5833, 0.75, 0.5889, 0.75, 0.5889, 0.9914, 0.6667, 0.5, 0.6667, 0.75, 0.6611, 0.75, 0.6611, 0.5086, 0.6667, 1.0, 0.6667, 0.75, 0.6722, 0.75, 0.6722, 0.9914, 0.75, 0.5, 0.75, 0.75, 0.7445, 0.75, 0.7445, 0.5086, 0.75, 1.0, 0.75, 0.75, 0.7555, 0.75, 0.7555, 0.9914, 0.2445, 0.7515, 0.2445, 0.9914, 0.1722, 0.9914, 0.1722, 0.7515, 0.6611, 0.7515, 0.6611, 0.9914, 0.5889, 0.9914, 0.5889, 0.7515, 0.2445, 0.7515, 0.1722, 0.7515, 0.1722, 0.7485, 0.2445, 0.7485, 0.5778, 0.5086, 0.5778, 0.7485, 0.5055, 0.7485, 0.5055, 0.5086, 0.7555, 0.7485, 0.7555, 0.7515, 0.7555, 0.75, 0.7445, 0.7515, 0.7445, 0.7485, 0.7445, 0.75, 0.6722, 0.7485, 0.6722, 0.7515, 0.6722, 0.75, 0.6611, 0.7515, 0.6611, 0.7485, 0.6611, 0.75, 0.5889, 0.7485, 0.5889, 0.7515, 0.5889, 0.75, 0.5778, 0.7515, 0.5778, 0.7485, 0.5778, 0.75, 0.5055, 0.7485, 0.5055, 0.7515, 0.5055, 0.75, 0.4945, 0.7515, 0.4945, 0.7485, 0.4945, 0.75, 0.4222, 0.7485, 0.4222, 0.7515, 0.4222, 0.75, 0.4111, 0.7515, 0.4111, 0.7485, 0.4111, 0.75, 0.3389, 0.7485, 0.3389, 0.7515, 0.3389, 0.75, 0.3278, 0.7515, 0.3278, 0.7485, 0.3278, 0.75, 0.2555, 0.7485, 0.2555, 0.7515, 0.2555, 0.75, 0.2445, 0.7515, 0.2445, 0.7485, 0.2445, 0.75, 0.2555, 0.7485, 0.3278, 0.7485, 0.3278, 0.7485, 0.2555, 0.7485, 0.3278, 0.7485, 0.3278, 0.7515, 0.3278, 0.7515, 0.3278, 0.7485, 0.6722, 0.7515, 0.6722, 0.7485, 0.6722, 0.7485, 0.6722, 0.7515, 0.3278, 0.7515, 0.2555, 0.7515, 0.2555, 0.7515, 0.3278, 0.7515, 0.7555, 0.7485, 0.8278, 0.7485, 0.8278, 0.7485, 0.7555, 0.7485, 0.1722, 0.7485, 0.2445, 0.7485, 0.2445, 0.7485, 0.1722, 0.7485, 0.5055, 0.7515, 0.5055, 0.7485, 0.5055, 0.7485, 0.5055, 0.7515, 0.8278, 0.7515, 0.7555, 0.7515, 0.7555, 0.7515, 0.8278, 0.7515, 0.8278, 0.5086, 0.8278, 0.7485, 0.7555, 0.7485, 0.7555, 0.5086, 0.3278, 0.7515, 0.2555, 0.7515, 0.2555, 0.7485, 0.3278, 0.7485, 0.4111, 0.7515, 0.3389, 0.7515, 0.3389, 0.7485, 0.4111, 0.7485, 0.4945, 0.7515, 0.4222, 0.7515, 0.4222, 0.7485, 0.4945, 0.7485, 0.5778, 0.7515, 0.5055, 0.7515, 0.5055, 0.7485, 0.5778, 0.7485, 0.6611, 0.7515, 0.5889, 0.7515, 0.5889, 0.7485, 0.6611, 0.7485, 0.7445, 0.7515, 0.6722, 0.7515, 0.6722, 0.7485, 0.7445, 0.7485, 0.8278, 0.7515, 0.7555, 0.7515, 0.7555, 0.7485, 0.8278, 0.7485, 0.4945, 0.7485, 0.4945, 0.7515, 0.4945, 0.7515, 0.4945, 0.7485, 0.4111, 0.7515, 0.3389, 0.7515, 0.3389, 0.7515, 0.4111, 0.7515, 0.3389, 0.7485, 0.4111, 0.7485, 0.4111, 0.7485, 0.3389, 0.7485, 0.6611, 0.7485, 0.6611, 0.7515, 0.6611, 0.7515, 0.6611, 0.7485, 0.2555, 0.7515, 0.2555, 0.7485, 0.2555, 0.7485, 0.2555, 0.7515, 0.4945, 0.7515, 0.4222, 0.7515, 0.4222, 0.7515, 0.4945, 0.7515, 0.8278, 0.7485, 0.8278, 0.7515, 0.8278, 0.7515, 0.8278, 0.7485, 0.4222, 0.7515, 0.4222, 0.7485, 0.4222, 0.7485, 0.4222, 0.7515, 0.4222, 0.7485, 0.4945, 0.7485, 0.4945, 0.7485, 0.4222, 0.7485, 0.5778, 0.7515, 0.5055, 0.7515, 0.5055, 0.7515, 0.5778, 0.7515, 0.5889, 0.7515, 0.5889, 0.7485, 0.5889, 0.7485, 0.5889, 0.7515, 0.2445, 0.7485, 0.2445, 0.7515, 0.2445, 0.7515, 0.2445, 0.7485, 0.5055, 0.7485, 0.5778, 0.7485, 0.5778, 0.7485, 0.5055, 0.7485, 0.7555, 0.7515, 0.7555, 0.7485, 0.7555, 0.7485, 0.7555, 0.7515, 0.4111, 0.7485, 0.4111, 0.7515, 0.4111, 0.7515, 0.4111, 0.7485, 0.6611, 0.7515, 0.5889, 0.7515, 0.5889, 0.7515, 0.6611, 0.7515, 0.5889, 0.7485, 0.6611, 0.7485, 0.6611, 0.7485, 0.5889, 0.7485, 0.5778, 0.7485, 0.5778, 0.7515, 0.5778, 0.7515, 0.5778, 0.7485, 0.1722, 0.7515, 0.1722, 0.7485, 0.1722, 0.7485, 0.1722, 0.7515, 0.7445, 0.7515, 0.6722, 0.7515, 0.6722, 0.7515, 0.7445, 0.7515, 0.7445, 0.7485, 0.7445, 0.7515, 0.7445, 0.7515, 0.7445, 0.7485, 0.3389, 0.7515, 0.3389, 0.7485, 0.3389, 0.7485, 0.3389, 0.7515, 0.6722, 0.7485, 0.7445, 0.7485, 0.7445, 0.7485, 0.6722, 0.7485, 0.2445, 0.7515, 0.1722, 0.7515, 0.1722, 0.7515, 0.2445, 0.7515, 0.1667, 1.0, 0.1667, 0.5, 0.1722, 0.5086, 0.1722, 0.9914])
me_cylinder_001.materials.append(mat_object2main)
me_cylinder_001.materials.append(mat_glass_material)
me_cylinder_001.materials.append(mat_material_002)
me_cylinder_001.update()
me_cube_002 = bpy.data.meshes.new('Cube.002')
me_cube_002.from_pydata([(-0.3771, 1.234, 0.6029), (-0.3771, -1.234, 0.6029), (-0.3771, -0.866, -0.1513), (-0.3771, 0.866, -0.1513), (0.3771, -1.234, 0.6029), (0.3771, 1.234, 0.6029), (0.3771, 0.866, -0.1513), (0.3771, -0.866, -0.1513), (-1.0, -2.5, -0.9009), (-1.0, -1.524, 1.099), (-1.0, -0.5, -0.9009), (-1.0, -1.476, 1.099), (1.0, -2.5, -0.9009), (1.0, -1.524, 1.099), (1.0, -0.5, -0.9009), (1.0, -1.476, 1.099), (-1.0, -2.458, -0.8746), (-1.0, -1.507, 1.073), (-1.0, -1.493, 1.073), (-1.0, -0.542, -0.8746), (1.0, -0.542, -0.8746), (1.0, -1.493, 1.073), (1.0, -1.507, 1.073), (1.0, -2.458, -0.8746), (-0.9709, -2.43, -0.8463), (-0.9709, -1.507, 1.044), (-0.9709, -0.5699, -0.8463), (-0.9709, -1.493, 1.044), (0.9709, -1.493, 1.044), (0.9709, -0.5699, -0.8463), (0.9709, -2.43, -0.8463), (0.9709, -1.507, 1.044), (-1.0, 0.5, -0.9009), (-1.0, 1.476, 1.099), (-1.0, 2.5, -0.9009), (-1.0, 1.524, 1.099), (1.0, 0.5, -0.9009), (1.0, 1.476, 1.099), (1.0, 2.5, -0.9009), (1.0, 1.524, 1.099), (-1.0, 0.542, -0.8746), (-1.0, 1.493, 1.073), (-1.0, 1.507, 1.073), (-1.0, 2.458, -0.8746), (1.0, 2.458, -0.8746), (1.0, 1.507, 1.073), (1.0, 1.493, 1.073), (1.0, 0.542, -0.8746), (-0.9709, 0.5699, -0.8463), (-0.9709, 1.493, 1.044), (-0.9709, 2.43, -0.8463), (-0.9709, 1.507, 1.044), (0.9709, 1.507, 1.044), (0.9709, 2.43, -0.8463), (0.9709, 0.5699, -0.8463), (0.9709, 1.493, 1.044), (-0.3771, -0.8322, -0.141), (-0.3771, -1.19, 0.5926), (-0.3771, 1.19, 0.5926), (-0.3771, 0.8322, -0.141), (0.3771, -0.8322, -0.141), (0.3771, 0.8322, -0.141), (0.3771, 1.19, 0.5926), (0.3771, -1.19, 0.5926), (-0.3522, -1.112, 0.5684), (-0.3522, -0.7772, -0.1168), (-0.3522, 0.7772, -0.1168), (-0.3522, 1.112, 0.5684), (0.3522, 0.7772, -0.1168), (0.3522, -0.7772, -0.1168), (0.3522, -1.112, 0.5684), (0.3522, 1.112, 0.5684), (-0.3771, -0.6625, -0.5942), (-0.3771, 0.6625, -0.5942), (0.3771, 0.6625, -0.5942), (0.3771, -0.6625, -0.5942), (-0.3771, -1.192e-07, -0.1513), (-0.3771, -1.192e-07, 0.6029), (0.3771, -1.788e-07, -0.1513), (0.3771, -1.192e-07, 0.6029), (-0.3771, -1.788e-07, -0.141), (-0.3771, -1.192e-07, 0.5926), (0.3771, -1.192e-07, -0.141), (0.3771, -1.192e-07, 0.5926), (-0.3772, -0.01364, 0.5927), (-0.3772, 0.01364, 0.5927), (-0.3772, 0.01364, -0.1411), (-0.3772, -0.01364, -0.1411), (-0.3771, -1.192e-07, -0.5942), (0.3771, -1.192e-07, -0.5942), (-0.3522, -0.01274, -0.1168), (-0.3522, 0.01274, -0.1168), (-0.3613, -1.788e-07, -0.1257), (-0.3522, 0.01274, 0.5684), (-0.3522, -0.01274, 0.5684), (-0.3613, -1.192e-07, 0.5773), (0.3522, 0.01274, -0.1168), (0.3522, -0.01274, -0.1168), (0.3613, -1.192e-07, -0.1257), (0.3522, -0.01274, 0.5684), (0.3522, 0.01274, 0.5684), (0.3613, -1.192e-07, 0.5773), (0.3772, 0.01364, -0.1411), (0.3772, -0.01364, -0.1411), (0.3772, -0.01364, 0.5927), (0.3772, 0.01364, 0.5927)], [], [(57, 81, 95, 94, 64), (58, 59, 66, 67), (78, 7, 75, 89), (77, 1, 4, 79), (1, 2, 7, 4), (5, 6, 3, 0), (19, 16, 24, 26), (10, 11, 15, 14), (18, 19, 26, 27), (12, 13, 9, 8), (10, 14, 12, 8), (15, 11, 9, 13), (8, 9, 17, 16), (9, 11, 18, 17), (11, 10, 19, 18), (10, 8, 16, 19), (14, 15, 21, 20), (15, 13, 22, 21), (13, 12, 23, 22), (12, 14, 20, 23), (24, 25, 27, 26), (29, 28, 31, 30), (21, 22, 31, 28), (20, 21, 28, 29), (17, 18, 27, 25), (22, 23, 30, 31), (16, 17, 25, 24), (23, 20, 29, 30), (43, 40, 48, 50), (34, 35, 39, 38), (42, 43, 50, 51), (36, 37, 33, 32), (34, 38, 36, 32), (39, 35, 33, 37), (32, 33, 41, 40), (33, 35, 42, 41), (35, 34, 43, 42), (34, 32, 40, 43), (38, 39, 45, 44), (39, 37, 46, 45), (37, 36, 47, 46), (36, 38, 44, 47), (48, 49, 51, 50), (53, 52, 55, 54), (45, 46, 55, 52), (44, 45, 52, 53), (41, 42, 51, 49), (46, 47, 54, 55), (40, 41, 49, 48), (47, 44, 53, 54), (2, 1, 57, 56), (77, 0, 58, 81), (0, 3, 59, 58), (76, 2, 56, 80), (78, 6, 61, 82), (6, 5, 62, 61), (79, 4, 63, 83), (4, 7, 60, 63), (80, 56, 65, 90, 92), (82, 61, 68, 96, 98), (61, 62, 71, 68), (62, 83, 101, 100, 71), (69, 97, 99, 70), (102, 105, 104, 103), (56, 57, 64, 65), (63, 60, 69, 70), (88, 89, 75, 72), (3, 6, 74, 73), (76, 3, 73, 88), (7, 2, 72, 75), (2, 76, 88, 72), (73, 74, 89, 88), (83, 63, 70, 99, 101), (81, 58, 67, 93, 95), (96, 68, 71, 100), (60, 82, 98, 97, 69), (91, 93, 67, 66), (5, 79, 83, 62), (7, 78, 82, 60), (3, 76, 80, 59), (1, 77, 81, 57), (0, 77, 79, 5), (6, 78, 89, 74), (65, 64, 94, 90), (90, 91, 92), (93, 94, 95), (96, 97, 98), (99, 100, 101), (94, 93, 85, 84), (90, 94, 84, 87), (59, 80, 92, 91, 66), (85, 86, 87, 84), (99, 97, 103, 104), (97, 96, 102, 103), (93, 91, 86, 85), (96, 100, 105, 102), (91, 90, 87, 86), (100, 99, 104, 105)])
me_cube_002.polygons.foreach_set('material_index', [3, 3, 1, 1, 0, 0, 3, 1, 3, 1, 1, 0, 0, 0, 0, 0, 0, 0, 0, 0, 2, 2, 3, 3, 3, 3, 3, 3, 3, 1, 3, 1, 1, 0, 0, 0, 0, 0, 0, 0, 0, 0, 2, 2, 3, 3, 3, 3, 3, 3, 1, 1, 1, 1, 1, 1, 1, 1, 3, 3, 3, 3, 2, 3, 3, 3, 1, 0, 1, 0, 1, 1, 3, 3, 2, 3, 2, 1, 1, 1, 1, 1, 1, 2, 2, 2, 2, 2, 2, 3, 3, 3, 3, 2, 3, 3, 2, 2])
_uv = me_cube_002.uv_layers.new(name='UVMap')
_uv.uv.foreach_set('vector', [0.6216, 0.02131, 0.6216, 0.1267, 0.6216, 0.1267, 0.6216, 0.1254, 0.6216, 0.02131, 0.6216, 0.232, 0.3784, 0.2003, 0.3784, 0.2003, 0.6216, 0.232, 0.375, 0.6233, 0.375, 0.7, 0.375, 0.7, 0.375, 0.6233, 0.875, 0.6233, 0.875, 0.7326, 0.625, 0.7326, 0.625, 0.6233, 0.563, 0.3279, 0.4687, 0.3279, 0.4687, 0.4221, 0.563, 0.4221, 0.563, 0.8279, 0.4687, 0.8279, 0.4687, 0.9221, 0.563, 0.9221, 0.3783, 0.2458, 0.3783, 0.004152, 0.3783, 0.004152, 0.3783, 0.2458, 0.375, 0.25, 0.625, 0.25, 0.625, 0.5, 0.375, 0.5, 0.6217, 0.1544, 0.3783, 0.2458, 0.3783, 0.2458, 0.6217, 0.1544, 0.375, 0.75, 0.625, 0.75, 0.625, 1.0, 0.375, 1.0, 0.125, 0.5, 0.375, 0.5, 0.375, 0.75, 0.125, 0.75, 0.625, 0.5, 0.875, 0.5, 0.875, 0.75, 0.625, 0.75, 0.375, 0.0, 0.625, 0.0, 0.6217, 0.09563, 0.3783, 0.004152, 0.625, 0.0, 0.625, 0.25, 0.6217, 0.1544, 0.6217, 0.09563, 0.625, 0.25, 0.375, 0.25, 0.3783, 0.2458, 0.6217, 0.1544, 0.375, 0.25, 0.375, 0.0, 0.3783, 0.004152, 0.3783, 0.2458, 0.375, 0.5, 0.625, 0.5, 0.6217, 0.5956, 0.3783, 0.5042, 0.625, 0.5, 0.625, 0.75, 0.6217, 0.6544, 0.6217, 0.5956, 0.625, 0.75, 0.375, 0.75, 0.3783, 0.7458, 0.6217, 0.6544, 0.375, 0.75, 0.375, 0.5, 0.3783, 0.5042, 0.3783, 0.7458, 0.3783, 0.004152, 0.6217, 0.09563, 0.6217, 0.1544, 0.3783, 0.2458, 0.3783, 0.5042, 0.6217, 0.5956, 0.6217, 0.6544, 0.3783, 0.7458, 0.6217, 0.5956, 0.6217, 0.6544, 0.6217, 0.6544, 0.6217, 0.5956, 0.3783, 0.5042, 0.6217, 0.5956, 0.6217, 0.5956, 0.3783, 0.5042, 0.6217, 0.09563, 0.6217, 0.1544, 0.6217, 0.1544, 0.6217, 0.09563, 0.6217, 0.6544, 0.3783, 0.7458, 0.3783, 0.7458, 0.6217, 0.6544, 0.3783, 0.004152, 0.6217, 0.09563, 0.6217, 0.09563, 0.3783, 0.004152, 0.3783, 0.7458, 0.3783, 0.5042, 0.3783, 0.5042, 0.3783, 0.7458, 0.3783, 0.2458, 0.3783, 0.004152, 0.3783, 0.004152, 0.3783, 0.2458, 0.375, 0.25, 0.625, 0.25, 0.625, 0.5, 0.375, 0.5, 0.6217, 0.1544, 0.3783, 0.2458, 0.3783, 0.2458, 0.6217, 0.1544, 0.375, 0.75, 0.625, 0.75, 0.625, 1.0, 0.375, 1.0, 0.125, 0.5, 0.375, 0.5, 0.375, 0.75, 0.125, 0.75, 0.625, 0.5, 0.875, 0.5, 0.875, 0.75, 0.625, 0.75, 0.375, 0.0, 0.625, 0.0, 0.6217, 0.09563, 0.3783, 0.004152, 0.625, 0.0, 0.625, 0.25, 0.6217, 0.1544, 0.6217, 0.09563, 0.625, 0.25, 0.375, 0.25, 0.3783, 0.2458, 0.6217, 0.1544, 0.375, 0.25, 0.375, 0.0, 0.3783, 0.004152, 0.3783, 0.2458, 0.375, 0.5, 0.625, 0.5, 0.6217, 0.5956, 0.3783, 0.5042, 0.625, 0.5, 0.625, 0.75, 0.6217, 0.6544, 0.6217, 0.5956, 0.625, 0.75, 0.375, 0.75, 0.3783, 0.7458, 0.6217, 0.6544, 0.375, 0.75, 0.375, 0.5, 0.3783, 0.5042, 0.3783, 0.7458, 0.3783, 0.004152, 0.6217, 0.09563, 0.6217, 0.1544, 0.3783, 0.2458, 0.3783, 0.5042, 0.6217, 0.5956, 0.6217, 0.6544, 0.3783, 0.7458, 0.6217, 0.5956, 0.6217, 0.6544, 0.6217, 0.6544, 0.6217, 0.5956, 0.3783, 0.5042, 0.6217, 0.5956, 0.6217, 0.5956, 0.3783, 0.5042, 0.6217, 0.09563, 0.6217, 0.1544, 0.6217, 0.1544, 0.6217, 0.09563, 0.6217, 0.6544, 0.3783, 0.7458, 0.3783, 0.7458, 0.6217, 0.6544, 0.3783, 0.004152, 0.6217, 0.09563, 0.6217, 0.09563, 0.3783, 0.004152, 0.3783, 0.7458, 0.3783, 0.5042, 0.3783, 0.5042, 0.3783, 0.7458, 0.375, 0.05001, 0.625, 0.01743, 0.6216, 0.02131, 0.3784, 0.05301, 0.625, 0.1267, 0.625, 0.2359, 0.6216, 0.232, 0.6216, 0.1267, 0.625, 0.2359, 0.375, 0.2033, 0.3784, 0.2003, 0.6216, 0.232, 0.375, 0.1267, 0.375, 0.05001, 0.3784, 0.05301, 0.3784, 0.1267, 0.375, 0.6233, 0.375, 0.5467, 0.3784, 0.5497, 0.3784, 0.6233, 0.375, 0.5467, 0.625, 0.5141, 0.6216, 0.518, 0.3784, 0.5497, 0.625, 0.6233, 0.625, 0.7326, 0.6216, 0.7287, 0.6216, 0.6233, 0.625, 0.7326, 0.375, 0.7, 0.3784, 0.697, 0.6216, 0.7287, 0.3784, 0.1267, 0.3784, 0.05301, 0.3784, 0.05301, 0.3784, 0.1254, 0.3784, 0.1267, 0.3784, 0.6233, 0.3784, 0.5497, 0.3784, 0.5497, 0.3784, 0.6221, 0.3784, 0.6233, 0.3784, 0.5497, 0.6216, 0.518, 0.6216, 0.518, 0.3784, 0.5497, 0.6216, 0.518, 0.6216, 0.6233, 0.6216, 0.6233, 0.6216, 0.6221, 0.6216, 0.518, 0.3784, 0.697, 0.3784, 0.6246, 0.6216, 0.6246, 0.6216, 0.7287, 0.3784, 0.6221, 0.6216, 0.6221, 0.6216, 0.6246, 0.3784, 0.6246, 0.3784, 0.05301, 0.6216, 0.02131, 0.6216, 0.02131, 0.3784, 0.05301, 0.6216, 0.7287, 0.3784, 0.697, 0.3784, 0.697, 0.6216, 0.7287, 0.125, 0.6233, 0.375, 0.6233, 0.375, 0.7, 0.125, 0.7, 0.4687, 0.9221, 0.4687, 0.8279, 0.4687, 0.8279, 0.4687, 0.9221, 0.375, 0.1267, 0.375, 0.2033, 0.375, 0.2033, 0.375, 0.1267, 0.4687, 0.4221, 0.4687, 0.3279, 0.4687, 0.3279, 0.4687, 0.4221, 0.375, 0.05001, 0.375, 0.1267, 0.375, 0.1267, 0.375, 0.05001, 0.125, 0.5467, 0.375, 0.5467, 0.375, 0.6233, 0.125, 0.6233, 0.6216, 0.6233, 0.6216, 0.7287, 0.6216, 0.7287, 0.6216, 0.6246, 0.6216, 0.6233, 0.6216, 0.1267, 0.6216, 0.232, 0.6216, 0.232, 0.6216, 0.1279, 0.6216, 0.1267, 0.3784, 0.6221, 0.3784, 0.5497, 0.6216, 0.518, 0.6216, 0.6221, 0.3784, 0.697, 0.3784, 0.6233, 0.3784, 0.6233, 0.3784, 0.6246, 0.3784, 0.697, 0.3784, 0.1279, 0.6216, 0.1279, 0.6216, 0.232, 0.3784, 0.2003, 0.625, 0.5141, 0.625, 0.6233, 0.6216, 0.6233, 0.6216, 0.518, 0.375, 0.7, 0.375, 0.6233, 0.3784, 0.6233, 0.3784, 0.697, 0.375, 0.2033, 0.375, 0.1267, 0.3784, 0.1267, 0.3784, 0.2003, 0.625, 0.01743, 0.625, 0.1267, 0.6216, 0.1267, 0.6216, 0.02131, 0.875, 0.5141, 0.875, 0.6233, 0.625, 0.6233, 0.625, 0.5141, 0.375, 0.5467, 0.375, 0.6233, 0.375, 0.6233, 0.375, 0.5467, 0.3784, 0.05301, 0.6216, 0.02131, 0.6216, 0.1254, 0.3784, 0.1254, 0.3784, 0.1254, 0.3784, 0.1279, 0.3784, 0.1267, 0.6216, 0.1279, 0.6216, 0.1254, 0.6216, 0.1267, 0.3784, 0.6221, 0.3784, 0.6246, 0.3784, 0.6233, 0.6216, 0.6246, 0.6216, 0.6221, 0.6216, 0.6233, 0.6216, 0.1254, 0.6216, 0.1279, 0.6216, 0.1279, 0.6216, 0.1254, 0.3784, 0.1254, 0.6216, 0.1254, 0.6216, 0.1254, 0.3784, 0.1254, 0.3784, 0.2003, 0.3784, 0.1267, 0.3784, 0.1267, 0.3784, 0.1279, 0.3784, 0.2003, 0.6216, 0.1279, 0.3784, 0.1279, 0.3784, 0.1254, 0.6216, 0.1254, 0.6216, 0.6246, 0.3784, 0.6246, 0.3784, 0.6246, 0.6216, 0.6246, 0.3784, 0.6246, 0.3784, 0.6221, 0.3784, 0.6221, 0.3784, 0.6246, 0.6216, 0.1279, 0.3784, 0.1279, 0.3784, 0.1279, 0.6216, 0.1279, 0.3784, 0.6221, 0.6216, 0.6221, 0.6216, 0.6221, 0.3784, 0.6221, 0.3784, 0.1279, 0.3784, 0.1254, 0.3784, 0.1254, 0.3784, 0.1279, 0.6216, 0.6221, 0.6216, 0.6246, 0.6216, 0.6246, 0.6216, 0.6221])
me_cube_002.materials.append(mat_object3accents)
me_cube_002.materials.append(mat_object3windowmaterial)
me_cube_002.materials.append(mat_glass_material)
me_cube_002.materials.append(mat_object3windowsils)
me_cube_002.update()

# ---- objects
ob_object1 = bpy.data.objects.new('Object1', me_cylinder)
ob_object2 = bpy.data.objects.new('Object2', me_cylinder_001)
ob_object3 = bpy.data.objects.new('Object3', me_cube_002)

# ---- transforms, parenting, visibility, modifiers, constraints
ob_object1.location = (0.03696, -9.976, 1.13)
ob_object2.location = (0.0, -6.745, 1.0)
ob_object3.location = (0.0, -0.05165, 0.9009)

# ---- collection membership
col_collection.objects.link(ob_object1)
col_collection.objects.link(ob_object2)
col_collection.objects.link(ob_object3)

# ---- scene / render settings (as saved in the file)
scene.frame_start = 1; scene.frame_end = 250; scene.frame_set(1)
scene.render.engine = 'BLENDER_EEVEE_NEXT'
bpy.context.view_layer.update()

# ---- added for rendering (the .blend has no active camera and no usable light): camera, sun
cam_auto = bpy.data.cameras.new('AutoCamera')
cam_auto.lens = 50.0
cam_auto.sensor_width = 36.0
cam_auto.clip_end = 1000.0
ob_auto_camera = bpy.data.objects.new('AutoCamera', cam_auto)
scene.collection.objects.link(ob_auto_camera)
ob_auto_camera.location = (14.2713, -22.0464, 13.4603)
ob_auto_camera.rotation_euler = (1.09748, -7.21219e-08, 0.694738)
scene.camera = ob_auto_camera
light_auto_sun = bpy.data.lights.new('AutoSun', 'SUN')
light_auto_sun.energy = 3.0
light_auto_sun.angle = 0.0523599
ob_auto_sun = bpy.data.objects.new('AutoSun', light_auto_sun)
scene.collection.objects.link(ob_auto_sun)
ob_auto_sun.rotation_euler = (0.872665, 0.174533, 0.523599)
bpy.context.view_layer.update()
